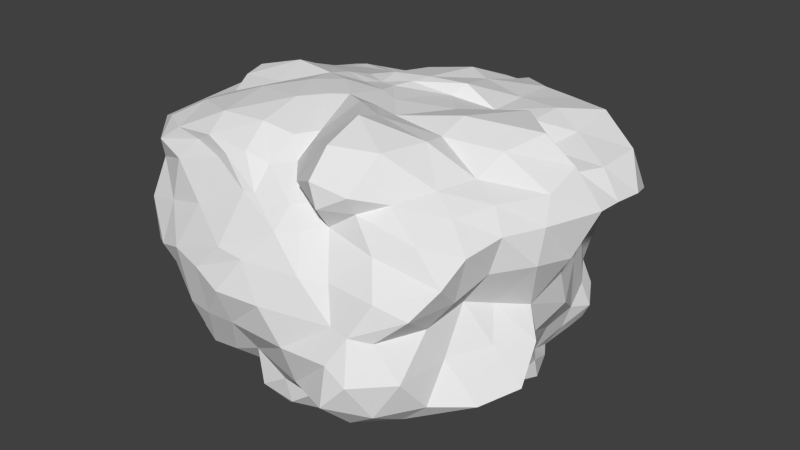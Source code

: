 # Source: Rock_1.blend  (saved by Blender 2.83.20; exported with 4.5.12 LTS)
import bpy
from mathutils import Matrix  # noqa: F401  (used for matrix-valued properties, if any)

bpy.ops.wm.read_factory_settings(use_empty=True)
scene = bpy.context.scene
scene.name = 'Scene'

# ---- collections
col_collection_1 = bpy.data.collections.new('Collection 1'); scene.collection.children.link(col_collection_1)

# ---- world
world_world = bpy.data.worlds.new('World'); scene.world = world_world
world_world.color = (0.05088, 0.05088, 0.05088)
world_world.use_sun_shadow = False
world_world.sun_shadow_jitter_overblur = 0.0
world_world.cycles.sampling_method = 'MANUAL'
world_world.cycles.sample_map_resolution = 256

# ---- meshes
me_cube_001 = bpy.data.meshes.new('Cube.001')
me_cube_001.from_pydata([(1.122, 0.8336, -0.9851), (0.8255, -1.079, -0.9311), (-1.107, -0.8106, -1.015), (-1.069, 1.146, -0.9781), (1.01, 1.105, 1.054), (0.762, -0.9564, 0.9911), (-1.099, -1.061, 1.089), (-1.159, 0.9049, 0.9731), (1.085, 0.3951, -1.04), (1.222, 0.1007, -1.124), (0.9939, -0.2015, -1.145), (0.3369, 1.141, -0.9402), (0.08038, 1.085, -1.15), (-0.5654, 1.168, -1.025), (0.9089, 1.138, -0.6103), (0.9876, 1.336, 0.003043), (1.288, 1.121, 0.4969), (0.251, -1.137, -0.9687), (-0.0281, -1.133, -1.241), (-0.3552, -1.008, -0.9451), (1.196, -1.11, -0.5784), (0.9397, -1.314, 0.02797), (1.246, -1.051, 0.4898), (-1.169, -0.3903, -1.119), (-1.102, 0.1422, -1.084), (-1.07, 0.6397, -1.106), (-1.062, -1.026, -0.4357), (-1.215, -1.227, 0.003815), (-1.352, -1.013, 0.6925), (-1.075, 1.403, -0.4275), (-1.064, 1.033, 0.01402), (-1.146, 1.213, 0.7599), (0.9624, 0.4193, 0.9406), (1.178, 0.07491, 1.307), (0.9952, -0.4008, 1.041), (0.3883, 1.244, 1.046), (-0.03675, 1.323, 1.016), (-0.5738, 0.8882, 0.9804), (0.3597, -1.245, 1.185), (-0.07377, -0.92, 1.061), (-0.3959, -1.079, 1.112), (-1.251, -0.4106, 1.139), (-1.427, 0.009316, 1.21), (-1.185, 0.588, 1.057), (1.036, 1.249, 0.6637), (-0.06006, 1.561, 0.7633), (-0.4838, 1.253, 0.794), (0.6272, 1.526, -0.06986), (0.0007275, 1.401, 0.1416), (-0.7239, 1.153, 0.07909), (0.4131, 1.379, -0.7664), (-0.3015, 1.471, -0.7172), (-0.5415, 1.368, -0.5457), (-1.196, -0.2367, -0.5202), (-1.517, 0.4526, -0.6584), (-1.231, 0.9937, -0.5277), (-1.385, -0.7613, 0.001731), (-1.417, -0.06978, 0.09222), (-1.292, 0.3458, 0.06463), (-1.573, -0.8011, 0.9441), (-1.472, 0.09703, 1.005), (-1.274, 0.8481, 0.945), (0.7088, -1.561, -0.5367), (-0.1278, -1.311, -0.5772), (-0.5648, -1.324, -0.7194), (0.6506, -1.386, 0.08606), (-0.2546, -1.53, 0.07346), (-0.7793, -1.416, 0.2016), (0.3845, -1.109, 0.7212), (0.08776, -1.301, 0.6559), (-0.6166, -1.123, 0.9926), (1.15, 0.611, -0.7249), (1.273, -0.1046, -0.6572), (1.528, -0.5506, -0.6119), (1.124, 0.649, 0.2835), (1.317, -0.1846, -0.1207), (1.094, -0.631, 0.07357), (1.599, 0.6195, 0.6524), (1.582, 0.1809, 0.6903), (1.313, -0.5413, 0.7163), (0.4925, 0.455, 1.146), (0.1885, -0.2604, 1.285), (0.2648, -0.6995, 1.49), (-0.08308, 0.424, 1.315), (-0.2168, 0.1803, 1.275), (-0.208, -0.2851, 1.372), (-0.5894, 0.3388, 1.227), (-0.723, 0.05261, 1.306), (-0.4713, -0.5347, 1.368), (0.6812, 0.47, -1.22), (-0.09631, 0.6304, -1.265), (-0.7043, 0.5399, -1.226), (0.5557, -0.02004, -1.441), (0.1711, 0.193, -1.436), (-0.5057, 0.343, -1.32), (0.4198, -0.7019, -1.355), (0.1027, -0.4408, -1.314), (-0.5816, -0.4104, -1.285), (0.8882, -0.663, -1.106), (-0.8492, 1.195, -1.051), (1.189, 1.144, 0.7903), (-0.7263, -0.9313, -0.9635), (1.03, -1.027, 0.7649), (-1.056, 0.9139, -1.051), (-1.297, -1.078, 0.9159), (-1.186, 1.084, 0.8782), (0.8995, -0.6829, 1.035), (-0.8392, 0.9244, 0.9451), (-0.7419, -1.091, 1.145), (-1.158, 0.7458, 1.012), (1.108, 0.6979, -1.012), (1.146, 0.3036, -1.064), (1.105, -0.05558, -1.15), (0.7889, 1.098, -0.9649), (0.2023, 1.113, -1.038), (-0.2676, 1.151, -1.097), (1.046, 1.053, -0.7599), (0.9276, 1.254, -0.2866), (1.122, 1.228, 0.2453), (0.5336, -1.09, -0.9182), (0.09465, -1.233, -1.081), (-0.1912, -1.115, -1.059), (1.03, -1.146, -0.7702), (1.137, -1.294, -0.271), (1.138, -1.22, 0.2628), (-1.165, -0.6315, -1.054), (-1.145, -0.175, -1.086), (-1.081, 0.3956, -1.085), (-1.125, -0.9047, -0.7051), (-1.167, -1.158, -0.2158), (-1.343, -1.155, 0.3569), (-1.186, 1.348, -0.7645), (-1.135, 1.27, -0.1782), (-1.16, 1.176, 0.42), (1.027, 0.717, 0.9971), (1.032, 0.313, 1.148), (1.052, -0.1983, 1.215), (0.6761, 1.204, 1.036), (0.1042, 1.282, 1.03), (-0.3, 1.135, 1.008), (0.5882, -1.152, 1.077), (0.1477, -1.144, 1.062), (-0.2272, -1.03, 1.028), (-1.218, -0.7122, 1.176), (-1.384, -0.1779, 1.184), (-1.326, 0.3096, 1.161), (-0.856, 1.271, 0.7545), (1.123, 1.224, 0.6145), (0.513, 1.534, 0.7917), (-0.3207, 1.451, 0.7799), (-0.8824, 1.124, 0.09582), (0.8248, 1.486, -0.03133), (0.253, 1.515, 0.08984), (-0.3501, 1.312, 0.1556), (-0.9216, 1.434, -0.4953), (0.6903, 1.275, -0.6884), (0.1297, 1.452, -0.7248), (-0.4042, 1.417, -0.624), (0.6259, 1.279, 0.8984), (-0.06498, 1.486, 0.912), (-0.5182, 1.112, 0.8945), (0.7961, 1.472, 0.3752), (-0.01184, 1.449, 0.4662), (-0.568, 1.241, 0.475), (0.553, 1.521, -0.3897), (-0.1116, 1.379, -0.2478), (-0.614, 1.281, -0.2539), (0.4104, 1.283, -0.8343), (-0.07981, 1.289, -0.9602), (-0.5914, 1.329, -0.843), (-1.252, 1.221, -0.4287), (-1.21, -0.669, -0.4573), (-1.458, 0.1182, -0.576), (-1.386, 0.7557, -0.6051), (-1.185, 0.7217, 0.07389), (-1.355, -1.027, 0.004584), (-1.452, -0.4535, 0.04321), (-1.384, 0.151, 0.0812), (-1.267, 1.053, 0.8457), (-1.498, -0.9233, 0.8165), (-1.551, -0.3686, 0.9859), (-1.431, 0.4541, 1.02), (-1.205, -0.3195, -0.7863), (-1.404, 0.3216, -0.8304), (-1.185, 0.8493, -0.8606), (-1.343, -0.5195, -0.204), (-1.565, 0.1755, -0.258), (-1.228, 0.7239, -0.2454), (-1.599, -0.7774, 0.4781), (-1.508, 0.03869, 0.5443), (-1.254, 0.6561, 0.5189), (-1.415, -0.5844, 1.071), (-1.487, 0.07142, 1.122), (-1.259, 0.7459, 0.9901), (-0.8333, -1.188, -0.5688), (0.9925, -1.383, -0.6024), (0.3631, -1.432, -0.574), (-0.3328, -1.331, -0.6756), (-1.033, -1.338, 0.08692), (0.8045, -1.406, 0.0703), (0.1158, -1.504, 0.08859), (-0.5141, -1.471, 0.1586), (-1.007, -1.155, 0.8564), (0.7788, -1.143, 0.6383), (0.2374, -1.221, 0.6796), (-0.2974, -1.2, 0.8239), (0.4969, -1.34, -0.7635), (-0.0969, -1.305, -0.9431), (-0.4633, -1.134, -0.8712), (0.7038, -1.502, -0.1755), (-0.2047, -1.455, -0.2608), (-0.6887, -1.397, -0.3133), (0.5437, -1.288, 0.3824), (-0.09649, -1.43, 0.3871), (-0.6879, -1.265, 0.5919), (0.4018, -1.234, 0.9475), (0.07926, -1.144, 0.8326), (-0.5339, -1.13, 1.058), (1.409, -0.8604, -0.64), (1.064, 0.8848, -0.661), (1.165, 0.275, -0.7259), (1.39, -0.2941, -0.6903), (1.093, -0.9918, 0.03761), (1.056, 0.9636, 0.1018), (1.214, 0.2769, 0.07413), (1.186, -0.4256, -0.02072), (1.26, -0.8312, 0.6593), (1.495, 0.8974, 0.5324), (1.584, 0.3852, 0.6769), (1.426, -0.2279, 0.6876), (1.131, 0.5368, -0.909), (1.233, 0.03988, -0.8931), (1.254, -0.3439, -0.9051), (1.111, 0.6651, -0.2498), (1.314, -0.1007, -0.444), (1.304, -0.5778, -0.2766), (1.402, 0.6514, 0.3991), (1.477, 0.01725, 0.2854), (1.257, -0.5932, 0.3828), (1.378, 0.5092, 0.8723), (1.372, 0.158, 1.036), (1.196, -0.4683, 0.9231), (0.3115, -1.031, 1.384), (0.4587, 0.8231, 1.117), (0.4049, 0.1288, 1.257), (0.2396, -0.4784, 1.387), (-0.1045, -0.673, 1.221), (-0.06213, 0.9037, 1.245), (-0.1529, 0.3072, 1.289), (-0.1625, 9.251e-05, 1.319), (-0.4515, -0.8616, 1.277), (-0.5647, 0.5769, 1.138), (-0.6881, 0.2123, 1.267), (-0.6596, -0.2143, 1.356), (0.7756, 0.5278, 1.11), (0.6493, -0.1043, 1.366), (0.6764, -0.5141, 1.314), (0.2219, 0.4766, 1.313), (-0.01791, -0.04117, 1.288), (0.0419, -0.4456, 1.445), (-0.3731, 0.3728, 1.295), (-0.4609, 0.1365, 1.258), (-0.3334, -0.3673, 1.371), (-0.8824, 0.4557, 1.15), (-1.098, 0.1062, 1.312), (-0.8953, -0.4587, 1.308), (-0.9213, 0.5914, -1.19), (0.8948, 0.4407, -1.146), (0.2901, 0.534, -1.262), (-0.3914, 0.5644, -1.232), (-0.8324, 0.23, -1.238), (1.001, 0.07322, -1.338), (0.3972, 0.1038, -1.48), (-0.1675, 0.2527, -1.385), (-0.9219, -0.4293, -1.218), (0.7175, -0.4236, -1.305), (0.2837, -0.5337, -1.393), (-0.2594, -0.4167, -1.324), (0.5074, 0.8592, -1.07), (-0.019, 0.8379, -1.214), (-0.7095, 0.8559, -1.215), (0.6314, 0.2461, -1.392), (0.0441, 0.3708, -1.335), (-0.6008, 0.4336, -1.28), (0.4917, -0.2767, -1.457), (0.109, -0.1258, -1.403), (-0.509, -0.006971, -1.338), (0.3315, -0.9245, -1.148), (0.001378, -0.8192, -1.364), (-0.4422, -0.739, -1.124), (-0.8854, -0.6464, -1.167), (-0.8016, -0.8988, 1.272), (1.08, -0.7473, 0.8896), (-0.8813, -1.071, 1.049), (-1.256, 0.875, 0.9564), (-0.7826, 1.368, -0.8066), (-0.8446, 1.14, 0.8833), (-0.9009, 1.278, 0.3575), (-0.9465, 1.324, -0.07352), (1.021, 1.187, 0.8963), (0.05517, 1.497, 0.9522), (-0.2522, 1.32, 0.9175), (1.042, 1.331, 0.3903), (0.5379, 1.408, 0.5206), (-0.2451, 1.388, 0.5129), (0.7775, 1.378, -0.3569), (0.2438, 1.406, -0.29), (-0.228, 1.419, -0.1801), (0.6102, 1.159, -0.7811), (0.01367, 1.374, -0.8354), (-0.4674, 1.346, -0.8799), (-1.167, 1.135, -0.7174), (-1.139, 1.045, -0.2268), (-1.267, 1.011, 0.548), (-1.195, -0.5374, -0.687), (-1.209, -0.03975, -0.7723), (-1.396, 0.5259, -0.8762), (-1.262, -0.8805, -0.2537), (-1.353, -0.1594, -0.2), (-1.484, 0.3742, -0.2533), (-1.402, -0.9217, 0.3688), (-1.514, -0.4455, 0.5222), (-1.451, 0.1897, 0.5286), (-1.35, -0.9251, 1.065), (-1.428, -0.1829, 1.096), (-1.38, 0.3465, 1.055), (-0.9536, -1.103, -0.8905), (-0.949, -1.306, -0.07832), (-1.034, -1.212, 0.4674), (0.7813, -1.369, -0.786), (0.09933, -1.284, -0.7886), (-0.2004, -1.18, -0.8318), (0.8821, -1.516, -0.2864), (0.3006, -1.489, -0.229), (-0.4434, -1.451, -0.2858), (0.9292, -1.307, 0.3728), (0.3642, -1.376, 0.3988), (-0.3151, -1.43, 0.4143), (0.5876, -1.08, 0.9029), (0.2184, -1.07, 0.8414), (-0.205, -1.188, 0.8364), (1.192, -0.7934, -0.8072), (1.161, -0.8945, -0.2765), (1.212, -0.8749, 0.2631), (1.178, 0.8354, -0.8322), (1.148, 0.1617, -0.9025), (1.153, -0.1344, -0.9633), (1.03, 0.8827, -0.1313), (1.288, 0.3037, -0.4167), (1.455, -0.3013, -0.3469), (1.215, 0.9238, 0.3326), (1.379, 0.4374, 0.458), (1.44, -0.3207, 0.3833), (1.388, 0.8781, 0.8877), (1.298, 0.3219, 0.8833), (1.378, -0.1283, 0.9157), (0.5856, -0.8484, 1.325), (-0.001678, -0.8535, 1.211), (-0.2057, -0.823, 1.216), (0.7805, 0.81, 1.118), (0.8429, 0.3717, 1.287), (0.6401, -0.3198, 1.265), (0.1247, 0.8391, 1.201), (0.1632, 0.3584, 1.227), (0.02536, -0.2656, 1.329), (-0.3606, 0.7403, 1.216), (-0.3709, 0.2181, 1.253), (-0.4556, -0.0583, 1.357), (-0.9079, 0.7755, 1.031), (-0.9755, 0.333, 1.188), (-1.009, -0.1737, 1.215), (-0.7675, 0.9253, -1.146), (-0.9193, 0.3266, -1.158), (-0.8751, -0.1237, -1.205), (0.9346, 0.705, -1.131), (0.3868, 0.7767, -1.19), (-0.3188, 0.9155, -1.257), (1.02, 0.303, -1.171), (0.404, 0.3213, -1.295), (-0.289, 0.4477, -1.298), (0.8211, -0.08622, -1.339), (0.3513, -0.2503, -1.49), (-0.1981, -0.1176, -1.336), (0.6271, -0.8789, -1.128), (0.1864, -0.9759, -1.312), (-0.08731, -0.7527, -1.215)], [], [(97, 290, 274), (88, 291, 250), (79, 292, 226), (70, 293, 202), (61, 294, 178), (52, 295, 154), (37, 296, 107), (49, 297, 163), (49, 298, 150), (4, 299, 137), (35, 300, 138), (36, 301, 139), (15, 302, 118), (44, 303, 148), (48, 304, 162), (14, 305, 117), (50, 306, 164), (48, 307, 153), (14, 308, 155), (11, 309, 167), (51, 310, 157), (55, 311, 184), (55, 312, 170), (61, 313, 190), (2, 314, 125), (53, 315, 182), (54, 316, 183), (26, 317, 171), (53, 318, 172), (54, 319, 173), (28, 320, 130), (59, 321, 188), (60, 322, 189), (6, 323, 104), (41, 324, 191), (60, 325, 181), (64, 326, 208), (67, 327, 211), (67, 328, 198), (1, 329, 119), (17, 330, 120), (63, 331, 207), (21, 332, 123), (65, 333, 209), (66, 334, 210), (22, 335, 124), (65, 336, 200), (69, 337, 213), (5, 338, 102), (68, 339, 204), (69, 340, 205), (73, 341, 232), (76, 342, 235), (76, 343, 222), (0, 344, 110), (8, 345, 111), (72, 346, 231), (14, 347, 219), (71, 348, 220), (75, 349, 234), (16, 350, 118), (74, 351, 224), (75, 352, 225), (4, 353, 100), (32, 354, 239), (78, 355, 229), (82, 356, 256), (82, 357, 242), (88, 358, 262), (4, 359, 134), (80, 360, 254), (81, 361, 255), (35, 362, 243), (80, 363, 244), (81, 364, 245), (37, 365, 139), (86, 366, 260), (87, 367, 261), (37, 368, 251), (43, 369, 263), (87, 370, 253), (13, 371, 99), (91, 372, 266), (97, 373, 286), (0, 374, 113), (89, 375, 278), (90, 376, 279), (9, 377, 111), (89, 378, 268), (90, 379, 269), (10, 380, 112), (92, 381, 272), (96, 382, 285), (1, 383, 98), (95, 384, 276), (96, 385, 277), (97, 289, 290), (88, 265, 291), (79, 241, 292), (70, 217, 293), (61, 193, 294), (52, 169, 295), (37, 160, 296), (49, 150, 297), (49, 166, 298), (4, 100, 299), (35, 158, 300), (36, 159, 301), (15, 151, 302), (44, 161, 303), (48, 153, 304), (14, 155, 305), (50, 156, 306), (48, 165, 307), (14, 116, 308), (11, 114, 309), (51, 168, 310), (55, 170, 311), (55, 187, 312), (61, 178, 313), (2, 128, 314), (53, 172, 315), (54, 173, 316), (26, 129, 317), (53, 185, 318), (54, 186, 319), (28, 179, 320), (59, 180, 321), (60, 181, 322), (6, 143, 323), (41, 144, 324), (60, 192, 325), (64, 194, 326), (67, 198, 327), (67, 214, 328), (1, 122, 329), (17, 206, 330), (63, 197, 331), (21, 199, 332), (65, 200, 333), (66, 201, 334), (22, 203, 335), (65, 212, 336), (69, 205, 337), (5, 140, 338), (68, 215, 339), (69, 216, 340), (73, 218, 341), (76, 222, 342), (76, 238, 343), (0, 116, 344), (8, 230, 345), (72, 221, 346), (14, 117, 347), (71, 233, 348), (75, 225, 349), (16, 227, 350), (74, 236, 351), (75, 237, 352), (4, 134, 353), (32, 135, 354), (78, 240, 355), (82, 242, 356), (82, 259, 357), (88, 250, 358), (4, 137, 359), (80, 244, 360), (81, 245, 361), (35, 138, 362), (80, 257, 363), (81, 258, 364), (37, 251, 365), (86, 252, 366), (87, 253, 367), (37, 107, 368), (43, 145, 369), (87, 264, 370), (13, 280, 371), (91, 283, 372), (97, 274, 373), (0, 110, 374), (89, 268, 375), (90, 269, 376), (9, 271, 377), (89, 281, 378), (90, 282, 379), (10, 275, 380), (92, 284, 381), (96, 277, 382), (1, 119, 383), (95, 287, 384), (96, 288, 385), (385, 121, 19), (385, 288, 121), (288, 18, 121), (384, 120, 18), (384, 287, 120), (287, 17, 120), (383, 287, 95), (383, 119, 287), (119, 17, 287), (382, 286, 94), (382, 277, 286), (277, 97, 286), (381, 276, 96), (381, 284, 276), (284, 95, 276), (380, 284, 92), (380, 275, 284), (275, 95, 284), (379, 273, 94), (379, 282, 273), (282, 93, 273), (378, 272, 93), (378, 281, 272), (281, 92, 272), (377, 281, 89), (377, 271, 281), (271, 92, 281), (376, 280, 13), (376, 269, 280), (269, 91, 280), (375, 279, 12), (375, 268, 279), (268, 90, 279), (374, 267, 89), (374, 110, 267), (110, 8, 267), (373, 126, 24), (373, 274, 126), (274, 23, 126), (372, 270, 24), (372, 283, 270), (283, 94, 270), (371, 266, 25), (371, 280, 266), (280, 91, 266), (370, 144, 41), (370, 264, 144), (264, 42, 144), (369, 264, 87), (369, 145, 264), (145, 42, 264), (368, 109, 43), (368, 107, 109), (107, 7, 109), (367, 262, 85), (367, 253, 262), (253, 88, 262), (366, 261, 84), (366, 252, 261), (252, 87, 261), (365, 260, 83), (365, 251, 260), (251, 86, 260), (364, 249, 85), (364, 258, 249), (258, 84, 249), (363, 248, 84), (363, 257, 248), (257, 83, 248), (362, 247, 83), (362, 138, 247), (138, 36, 247), (361, 256, 34), (361, 245, 256), (245, 82, 256), (360, 255, 33), (360, 244, 255), (244, 81, 255), (359, 243, 80), (359, 137, 243), (137, 35, 243), (358, 142, 39), (358, 250, 142), (250, 40, 142), (357, 246, 39), (357, 259, 246), (259, 85, 246), (356, 140, 5), (356, 242, 140), (242, 38, 140), (355, 136, 34), (355, 240, 136), (240, 33, 136), (354, 240, 78), (354, 135, 240), (135, 33, 240), (353, 239, 77), (353, 134, 239), (134, 32, 239), (352, 229, 79), (352, 237, 229), (237, 78, 229), (351, 228, 78), (351, 236, 228), (236, 77, 228), (350, 236, 74), (350, 227, 236), (227, 77, 236), (349, 235, 73), (349, 225, 235), (225, 76, 235), (348, 224, 75), (348, 233, 224), (233, 74, 224), (347, 223, 74), (347, 117, 223), (117, 15, 223), (346, 232, 10), (346, 221, 232), (221, 73, 232), (345, 220, 72), (345, 230, 220), (230, 71, 220), (344, 219, 71), (344, 116, 219), (116, 14, 219), (343, 226, 22), (343, 238, 226), (238, 79, 226), (342, 123, 20), (342, 222, 123), (222, 21, 123), (341, 122, 1), (341, 218, 122), (218, 20, 122), (340, 142, 40), (340, 216, 142), (216, 39, 142), (339, 141, 39), (339, 215, 141), (215, 38, 141), (338, 215, 68), (338, 140, 215), (140, 38, 215), (337, 214, 67), (337, 205, 214), (205, 70, 214), (336, 204, 69), (336, 212, 204), (212, 68, 204), (335, 212, 65), (335, 203, 212), (203, 68, 212), (334, 211, 64), (334, 201, 211), (201, 67, 211), (333, 210, 63), (333, 200, 210), (200, 66, 210), (332, 209, 62), (332, 199, 209), (199, 65, 209), (331, 208, 19), (331, 197, 208), (197, 64, 208), (330, 196, 63), (330, 206, 196), (206, 62, 196), (329, 195, 62), (329, 122, 195), (122, 20, 195), (328, 202, 28), (328, 214, 202), (214, 70, 202), (327, 129, 26), (327, 198, 129), (198, 27, 129), (326, 128, 2), (326, 194, 128), (194, 26, 128), (325, 145, 43), (325, 192, 145), (192, 42, 145), (324, 192, 60), (324, 144, 192), (144, 42, 192), (323, 191, 59), (323, 143, 191), (143, 41, 191), (322, 190, 58), (322, 181, 190), (181, 61, 190), (321, 189, 57), (321, 180, 189), (180, 60, 189), (320, 188, 56), (320, 179, 188), (179, 59, 188), (319, 177, 58), (319, 186, 177), (186, 57, 177), (318, 176, 57), (318, 185, 176), (185, 56, 176), (317, 175, 56), (317, 129, 175), (129, 27, 175), (316, 184, 25), (316, 173, 184), (173, 55, 184), (315, 183, 24), (315, 172, 183), (172, 54, 183), (314, 171, 53), (314, 128, 171), (128, 26, 171), (313, 133, 30), (313, 178, 133), (178, 31, 133), (312, 174, 30), (312, 187, 174), (187, 58, 174), (311, 131, 3), (311, 170, 131), (170, 29, 131), (310, 115, 13), (310, 168, 115), (168, 12, 115), (309, 168, 51), (309, 114, 168), (114, 12, 168), (308, 113, 11), (308, 116, 113), (116, 0, 113), (307, 157, 52), (307, 165, 157), (165, 51, 157), (306, 165, 48), (306, 156, 165), (156, 51, 165), (305, 164, 47), (305, 155, 164), (155, 50, 164), (304, 163, 46), (304, 153, 163), (153, 49, 163), (303, 152, 48), (303, 161, 152), (161, 47, 152), (302, 161, 44), (302, 151, 161), (151, 47, 161), (301, 149, 46), (301, 159, 149), (159, 45, 149), (300, 148, 45), (300, 158, 148), (158, 44, 148), (299, 147, 44), (299, 100, 147), (100, 16, 147), (298, 154, 29), (298, 166, 154), (166, 52, 154), (297, 133, 31), (297, 150, 133), (150, 30, 133), (296, 146, 31), (296, 160, 146), (160, 46, 146), (295, 99, 3), (295, 169, 99), (169, 13, 99), (294, 109, 7), (294, 193, 109), (193, 43, 109), (293, 108, 6), (293, 217, 108), (217, 40, 108), (292, 106, 5), (292, 241, 106), (241, 34, 106), (291, 143, 6), (291, 265, 143), (265, 41, 143), (290, 101, 2), (290, 289, 101), (289, 19, 101), (277, 289, 97), (277, 385, 289), (385, 19, 289), (276, 288, 96), (276, 384, 288), (384, 18, 288), (98, 275, 10), (98, 383, 275), (383, 95, 275), (285, 273, 93), (285, 382, 273), (382, 94, 273), (272, 285, 93), (272, 381, 285), (381, 96, 285), (112, 271, 9), (112, 380, 271), (380, 92, 271), (269, 283, 91), (269, 379, 283), (379, 94, 283), (268, 282, 90), (268, 378, 282), (378, 93, 282), (111, 267, 8), (111, 377, 267), (377, 89, 267), (279, 115, 12), (279, 376, 115), (376, 13, 115), (278, 114, 11), (278, 375, 114), (375, 12, 114), (113, 278, 11), (113, 374, 278), (374, 89, 278), (286, 270, 94), (286, 373, 270), (373, 24, 270), (266, 127, 25), (266, 372, 127), (372, 24, 127), (99, 103, 3), (99, 371, 103), (371, 25, 103), (253, 265, 88), (253, 370, 265), (370, 41, 265), (263, 252, 86), (263, 369, 252), (369, 87, 252), (251, 263, 86), (251, 368, 263), (368, 43, 263), (261, 249, 84), (261, 367, 249), (367, 85, 249), (260, 248, 83), (260, 366, 248), (366, 84, 248), (139, 247, 36), (139, 365, 247), (365, 83, 247), (245, 259, 82), (245, 364, 259), (364, 85, 259), (244, 258, 81), (244, 363, 258), (363, 84, 258), (243, 257, 80), (243, 362, 257), (362, 83, 257), (255, 136, 33), (255, 361, 136), (361, 34, 136), (254, 135, 32), (254, 360, 135), (360, 33, 135), (134, 254, 32), (134, 359, 254), (359, 80, 254), (262, 246, 85), (262, 358, 246), (358, 39, 246), (242, 141, 38), (242, 357, 141), (357, 39, 141), (256, 106, 34), (256, 356, 106), (356, 5, 106), (229, 241, 79), (229, 355, 241), (355, 34, 241), (239, 228, 77), (239, 354, 228), (354, 78, 228), (100, 227, 16), (100, 353, 227), (353, 77, 227), (225, 238, 76), (225, 352, 238), (352, 79, 238), (224, 237, 75), (224, 351, 237), (351, 78, 237), (118, 223, 15), (118, 350, 223), (350, 74, 223), (234, 221, 72), (234, 349, 221), (349, 73, 221), (220, 234, 72), (220, 348, 234), (348, 75, 234), (219, 233, 71), (219, 347, 233), (347, 74, 233), (231, 112, 9), (231, 346, 112), (346, 10, 112), (111, 231, 9), (111, 345, 231), (345, 72, 231), (110, 230, 8), (110, 344, 230), (344, 71, 230), (222, 124, 21), (222, 343, 124), (343, 22, 124), (235, 218, 73), (235, 342, 218), (342, 20, 218), (232, 98, 10), (232, 341, 98), (341, 1, 98), (205, 217, 70), (205, 340, 217), (340, 40, 217), (204, 216, 69), (204, 339, 216), (339, 39, 216), (102, 203, 22), (102, 338, 203), (338, 68, 203), (213, 201, 66), (213, 337, 201), (337, 67, 201), (200, 213, 66), (200, 336, 213), (336, 69, 213), (124, 199, 21), (124, 335, 199), (335, 65, 199), (210, 197, 63), (210, 334, 197), (334, 64, 197), (209, 196, 62), (209, 333, 196), (333, 63, 196), (123, 195, 20), (123, 332, 195), (332, 62, 195), (207, 121, 18), (207, 331, 121), (331, 19, 121), (120, 207, 18), (120, 330, 207), (330, 63, 207), (119, 206, 17), (119, 329, 206), (329, 62, 206), (198, 130, 27), (198, 328, 130), (328, 28, 130), (211, 194, 64), (211, 327, 194), (327, 26, 194), (208, 101, 19), (208, 326, 101), (326, 2, 101), (181, 193, 61), (181, 325, 193), (325, 43, 193), (191, 180, 59), (191, 324, 180), (324, 60, 180), (104, 179, 28), (104, 323, 179), (323, 59, 179), (189, 177, 57), (189, 322, 177), (322, 58, 177), (188, 176, 56), (188, 321, 176), (321, 57, 176), (130, 175, 27), (130, 320, 175), (320, 56, 175), (173, 187, 55), (173, 319, 187), (319, 58, 187), (172, 186, 54), (172, 318, 186), (318, 57, 186), (171, 185, 53), (171, 317, 185), (317, 56, 185), (183, 127, 24), (183, 316, 127), (316, 25, 127), (182, 126, 23), (182, 315, 126), (315, 24, 126), (125, 182, 23), (125, 314, 182), (314, 53, 182), (190, 174, 58), (190, 313, 174), (313, 30, 174), (170, 132, 29), (170, 312, 132), (312, 30, 132), (184, 103, 25), (184, 311, 103), (311, 3, 103), (157, 169, 52), (157, 310, 169), (310, 13, 169), (167, 156, 50), (167, 309, 156), (309, 51, 156), (155, 167, 50), (155, 308, 167), (308, 11, 167), (153, 166, 49), (153, 307, 166), (307, 52, 166), (164, 152, 47), (164, 306, 152), (306, 48, 152), (117, 151, 15), (117, 305, 151), (305, 47, 151), (162, 149, 45), (162, 304, 149), (304, 46, 149), (148, 162, 45), (148, 303, 162), (303, 48, 162), (118, 147, 16), (118, 302, 147), (302, 44, 147), (139, 160, 37), (139, 301, 160), (301, 46, 160), (138, 159, 36), (138, 300, 159), (300, 45, 159), (137, 158, 35), (137, 299, 158), (299, 44, 158), (150, 132, 30), (150, 298, 132), (298, 29, 132), (163, 146, 46), (163, 297, 146), (297, 31, 146), (107, 105, 7), (107, 296, 105), (296, 31, 105), (154, 131, 29), (154, 295, 131), (295, 3, 131), (178, 105, 31), (178, 294, 105), (294, 7, 105), (202, 104, 28), (202, 293, 104), (293, 6, 104), (226, 102, 22), (226, 292, 102), (292, 5, 102), (250, 108, 40), (250, 291, 108), (291, 6, 108), (274, 125, 23), (274, 290, 125), (290, 2, 125)])
me_cube_001.polygons.foreach_set('use_smooth', [True] * 768)
_k = set([(0, 110), (0, 113), (0, 116), (0, 344), (0, 374), (1, 98), (1, 119), (1, 122), (1, 329), (1, 341), (1, 383), (2, 101), (2, 125), (2, 128), (2, 290), (2, 314), (2, 326), (3, 99), (3, 103), (3, 131), (3, 295), (3, 311), (4, 100), (4, 134), (4, 137), (4, 299), (4, 353), (4, 359), (5, 102), (5, 106), (5, 140), (5, 292), (5, 338), (5, 356), (6, 104), (6, 108), (6, 143), (6, 291), (6, 293), (6, 323), (7, 105), (7, 107), (7, 109), (7, 294), (8, 110), (8, 111), (8, 230), (8, 267), (8, 345), (9, 111), (9, 112), (9, 231), (9, 271), (9, 377), (10, 98), (10, 112), (10, 232), (10, 275), (10, 346), (10, 380), (11, 113), (11, 114), (11, 167), (11, 278), (11, 308), (11, 309), (12, 114), (12, 115), (12, 168), (12, 279), (12, 375), (13, 99), (13, 115), (13, 169), (13, 280), (13, 310), (13, 371), (13, 376), (14, 116), (14, 117), (14, 155), (14, 219), (14, 305), (14, 308), (14, 347), (15, 117), (15, 118), (15, 151), (15, 223), (15, 302), (16, 100), (16, 118), (16, 147), (16, 227), (16, 350), (17, 119), (17, 120), (17, 206), (17, 287), (17, 330), (18, 120), (18, 121), (18, 207), (18, 288), (18, 384), (19, 101), (19, 121), (19, 208), (19, 289), (19, 331), (19, 385), (20, 122), (20, 123), (20, 195), (20, 218), (20, 342), (21, 123), (21, 124), (21, 199), (21, 222), (21, 332), (22, 102), (22, 124), (22, 203), (22, 226), (22, 335), (22, 343), (23, 125), (23, 126), (23, 182), (23, 274), (24, 126), (24, 127), (24, 183), (24, 270), (24, 315), (24, 372), (24, 373), (25, 103), (25, 127), (25, 184), (25, 266), (25, 316), (25, 371), (26, 128), (26, 129), (26, 171), (26, 194), (26, 317), (26, 327), (27, 129), (27, 130), (27, 175), (27, 198), (28, 104), (28, 130), (28, 179), (28, 202), (28, 320), (28, 328), (29, 131), (29, 132), (29, 154), (29, 170), (29, 298), (30, 132), (30, 133), (30, 150), (30, 174), (30, 312), (30, 313), (31, 105), (31, 133), (31, 146), (31, 178), (31, 296), (31, 297), (32, 134), (32, 135), (32, 239), (32, 254), (32, 354), (33, 135), (33, 136), (33, 240), (33, 255), (33, 360), (34, 106), (34, 136), (34, 241), (34, 256), (34, 355), (34, 361), (35, 137), (35, 138), (35, 158), (35, 243), (35, 300), (35, 362), (36, 138), (36, 139), (36, 159), (36, 247), (36, 301), (37, 107), (37, 139), (37, 160), (37, 251), (37, 296), (37, 365), (37, 368), (38, 140), (38, 141), (38, 215), (38, 242), (39, 141), (39, 142), (39, 216), (39, 246), (39, 339), (39, 357), (39, 358), (40, 108), (40, 142), (40, 217), (40, 250), (40, 340), (41, 143), (41, 144), (41, 191), (41, 265), (41, 324), (41, 370), (42, 144), (42, 145), (42, 192), (42, 264), (43, 109), (43, 145), (43, 193), (43, 263), (43, 325), (43, 368), (43, 369), (44, 147), (44, 148), (44, 158), (44, 161), (44, 299), (44, 302), (44, 303), (45, 148), (45, 149), (45, 159), (45, 162), (45, 300), (46, 146), (46, 149), (46, 160), (46, 163), (46, 301), (46, 304), (47, 151), (47, 152), (47, 161), (47, 164), (47, 305), (48, 152), (48, 153), (48, 162), (48, 165), (48, 303), (48, 304), (48, 306), (48, 307), (49, 150), (49, 153), (49, 163), (49, 166), (49, 297), (49, 298), (50, 155), (50, 156), (50, 164), (50, 167), (50, 306), (51, 156), (51, 157), (51, 165), (51, 168), (51, 309), (51, 310), (52, 154), (52, 157), (52, 166), (52, 169), (52, 295), (52, 307), (53, 171), (53, 172), (53, 182), (53, 185), (53, 314), (53, 315), (53, 318), (54, 172), (54, 173), (54, 183), (54, 186), (54, 316), (55, 170), (55, 173), (55, 184), (55, 187), (55, 311), (55, 312), (56, 175), (56, 176), (56, 185), (56, 188), (56, 317), (56, 320), (57, 176), (57, 177), (57, 186), (57, 189), (57, 318), (57, 321), (58, 174), (58, 177), (58, 187), (58, 190), (58, 319), (58, 322), (59, 179), (59, 180), (59, 188), (59, 191), (59, 321), (59, 323), (60, 180), (60, 181), (60, 189), (60, 192), (60, 322), (60, 324), (60, 325), (61, 178), (61, 181), (61, 190), (61, 193), (61, 294), (61, 313), (62, 195), (62, 196), (62, 206), (62, 209), (62, 329), (62, 332), (63, 196), (63, 197), (63, 207), (63, 210), (63, 330), (63, 331), (63, 333), (64, 194), (64, 197), (64, 208), (64, 211), (64, 326), (64, 334), (65, 199), (65, 200), (65, 212), (65, 333), (65, 335), (65, 336), (66, 200), (66, 201), (66, 210), (66, 213), (66, 334), (67, 198), (67, 201), (67, 211), (67, 214), (67, 327), (67, 328), (67, 337), (68, 203), (68, 204), (68, 212), (68, 215), (68, 338), (68, 339), (69, 204), (69, 205), (69, 213), (69, 216), (69, 336), (69, 337), (69, 340), (70, 202), (70, 205), (70, 214), (70, 217), (70, 293), (71, 219), (71, 220), (71, 230), (71, 233), (71, 344), (71, 348), (72, 220), (72, 221), (72, 231), (72, 234), (72, 345), (72, 346), (73, 218), (73, 221), (73, 232), (73, 235), (73, 341), (73, 349), (74, 223), (74, 224), (74, 233), (74, 236), (74, 347), (74, 350), (74, 351), (75, 224), (75, 225), (75, 234), (75, 237), (75, 348), (75, 349), (75, 352), (76, 222), (76, 225), (76, 235), (76, 238), (76, 342), (76, 343), (77, 227), (77, 228), (77, 236), (77, 239), (77, 353), (78, 228), (78, 229), (78, 237), (78, 240), (78, 351), (78, 354), (78, 355), (79, 226), (79, 229), (79, 238), (79, 241), (79, 292), (79, 352), (80, 243), (80, 244), (80, 254), (80, 257), (80, 359), (80, 360), (80, 363), (81, 244), (81, 245), (81, 255), (81, 258), (81, 361), (81, 364), (82, 242), (82, 245), (82, 256), (82, 259), (82, 356), (82, 357), (83, 247), (83, 248), (83, 257), (83, 260), (83, 362), (83, 365), (84, 248), (84, 249), (84, 258), (84, 261), (84, 363), (84, 366), (85, 246), (85, 249), (85, 259), (85, 262), (85, 364), (85, 367), (86, 251), (86, 252), (86, 260), (86, 263), (86, 366), (87, 252), (87, 253), (87, 261), (87, 264), (87, 367), (87, 369), (87, 370), (88, 250), (88, 253), (88, 262), (88, 265), (88, 291), (88, 358), (89, 267), (89, 268), (89, 278), (89, 281), (89, 374), (89, 375), (89, 377), (89, 378), (90, 268), (90, 269), (90, 279), (90, 282), (90, 376), (90, 379), (91, 266), (91, 269), (91, 280), (91, 283), (91, 372), (92, 271), (92, 272), (92, 281), (92, 284), (92, 380), (92, 381), (93, 272), (93, 273), (93, 282), (93, 285), (93, 378), (94, 270), (94, 273), (94, 283), (94, 286), (94, 379), (94, 382), (95, 275), (95, 276), (95, 284), (95, 287), (95, 383), (95, 384), (96, 276), (96, 277), (96, 285), (96, 288), (96, 381), (96, 382), (96, 385), (97, 274), (97, 277), (97, 286), (97, 289), (97, 290), (97, 373), (98, 232), (98, 275), (98, 341), (98, 383), (99, 103), (99, 169), (99, 295), (99, 371), (100, 147), (100, 227), (100, 299), (100, 353), (101, 208), (101, 289), (101, 290), (101, 326), (102, 203), (102, 226), (102, 292), (102, 338), (103, 184), (103, 311), (103, 371), (104, 179), (104, 202), (104, 293), (104, 323), (105, 107), (105, 178), (105, 294), (105, 296), (106, 241), (106, 256), (106, 292), (106, 356), (107, 109), (107, 296), (107, 368), (108, 217), (108, 250), (108, 291), (108, 293), (109, 193), (109, 294), (109, 368), (110, 230), (110, 267), (110, 344), (110, 374), (111, 231), (111, 267), (111, 345), (111, 377), (112, 231), (112, 271), (112, 346), (112, 380), (113, 116), (113, 278), (113, 308), (113, 374), (114, 168), (114, 278), (114, 309), (114, 375), (115, 168), (115, 279), (115, 310), (115, 376), (116, 219), (116, 308), (116, 344), (117, 151), (117, 223), (117, 305), (117, 347), (118, 147), (118, 223), (118, 302), (118, 350), (119, 206), (119, 287), (119, 329), (119, 383), (120, 207), (120, 287), (120, 330), (120, 384), (121, 207), (121, 288), (121, 331), (121, 385), (122, 195), (122, 218), (122, 329), (122, 341), (123, 195), (123, 222), (123, 332), (123, 342), (124, 199), (124, 222), (124, 335), (124, 343), (125, 182), (125, 274), (125, 290), (125, 314), (126, 182), (126, 274), (126, 315), (126, 373), (127, 183), (127, 266), (127, 316), (127, 372), (128, 171), (128, 194), (128, 314), (128, 326), (129, 175), (129, 198), (129, 317), (129, 327), (130, 175), (130, 198), (130, 320), (130, 328), (131, 154), (131, 170), (131, 295), (131, 311), (132, 150), (132, 170), (132, 298), (132, 312), (133, 150), (133, 178), (133, 297), (133, 313), (134, 239), (134, 254), (134, 353), (134, 359), (135, 240), (135, 254), (135, 354), (135, 360), (136, 240), (136, 255), (136, 355), (136, 361), (137, 158), (137, 243), (137, 299), (137, 359), (138, 159), (138, 247), (138, 300), (138, 362), (139, 160), (139, 247), (139, 301), (139, 365), (140, 215), (140, 242), (140, 338), (140, 356), (141, 215), (141, 242), (141, 339), (141, 357), (142, 216), (142, 250), (142, 340), (142, 358), (143, 191), (143, 265), (143, 291), (143, 323), (144, 192), (144, 264), (144, 324), (144, 370), (145, 192), (145, 264), (145, 325), (145, 369), (146, 160), (146, 163), (146, 296), (146, 297), (147, 299), (147, 302), (148, 158), (148, 162), (148, 300), (148, 303), (149, 159), (149, 162), (149, 301), (149, 304), (150, 297), (150, 298), (151, 161), (151, 302), (151, 305), (152, 161), (152, 164), (152, 303), (152, 306), (153, 163), (153, 166), (153, 304), (153, 307), (154, 166), (154, 295), (154, 298), (155, 164), (155, 167), (155, 305), (155, 308), (156, 165), (156, 167), (156, 306), (156, 309), (157, 165), (157, 169), (157, 307), (157, 310), (158, 299), (158, 300), (159, 300), (159, 301), (160, 296), (160, 301), (161, 302), (161, 303), (162, 303), (162, 304), (163, 297), (163, 304), (164, 305), (164, 306), (165, 306), (165, 307), (166, 298), (166, 307), (167, 308), (167, 309), (168, 309), (168, 310), (169, 295), (169, 310), (170, 311), (170, 312), (171, 185), (171, 314), (171, 317), (172, 183), (172, 186), (172, 315), (172, 318), (173, 184), (173, 187), (173, 316), (173, 319), (174, 187), (174, 190), (174, 312), (174, 313), (175, 317), (175, 320), (176, 185), (176, 188), (176, 318), (176, 321), (177, 186), (177, 189), (177, 319), (177, 322), (178, 294), (178, 313), (179, 188), (179, 320), (179, 323), (180, 189), (180, 191), (180, 321), (180, 324), (181, 190), (181, 193), (181, 322), (181, 325), (182, 314), (182, 315), (183, 315), (183, 316), (184, 311), (184, 316), (185, 317), (185, 318), (186, 318), (186, 319), (187, 312), (187, 319), (188, 320), (188, 321), (189, 321), (189, 322), (190, 313), (190, 322), (191, 323), (191, 324), (192, 324), (192, 325), (193, 294), (193, 325), (194, 211), (194, 326), (194, 327), (195, 329), (195, 332), (196, 206), (196, 209), (196, 330), (196, 333), (197, 208), (197, 210), (197, 331), (197, 334), (198, 327), (198, 328), (199, 209), (199, 332), (199, 335), (200, 210), (200, 213), (200, 333), (200, 336), (201, 211), (201, 213), (201, 334), (201, 337), (202, 214), (202, 293), (202, 328), (203, 212), (203, 335), (203, 338), (204, 212), (204, 216), (204, 336), (204, 339), (205, 214), (205, 217), (205, 337), (205, 340), (206, 329), (206, 330), (207, 330), (207, 331), (208, 326), (208, 331), (209, 332), (209, 333), (210, 333), (210, 334), (211, 327), (211, 334), (212, 335), (212, 336), (213, 336), (213, 337), (214, 328), (214, 337), (215, 338), (215, 339), (216, 339), (216, 340), (217, 293), (217, 340), (218, 235), (218, 341), (218, 342), (219, 233), (219, 344), (219, 347), (220, 230), (220, 234), (220, 345), (220, 348), (221, 232), (221, 234), (221, 346), (221, 349), (222, 342), (222, 343), (223, 347), (223, 350), (224, 233), (224, 237), (224, 348), (224, 351), (225, 235), (225, 238), (225, 349), (225, 352), (226, 238), (226, 292), (226, 343), (227, 236), (227, 350), (227, 353), (228, 236), (228, 239), (228, 351), (228, 354), (229, 237), (229, 241), (229, 352), (229, 355), (230, 344), (230, 345), (231, 345), (231, 346), (232, 341), (232, 346), (233, 347), (233, 348), (234, 348), (234, 349), (235, 342), (235, 349), (236, 350), (236, 351), (237, 351), (237, 352), (238, 343), (238, 352), (239, 353), (239, 354), (240, 354), (240, 355), (241, 292), (241, 355), (242, 356), (242, 357), (243, 257), (243, 359), (243, 362), (244, 255), (244, 258), (244, 360), (244, 363), (245, 256), (245, 259), (245, 361), (245, 364), (246, 259), (246, 262), (246, 357), (246, 358), (247, 362), (247, 365), (248, 257), (248, 260), (248, 363), (248, 366), (249, 258), (249, 261), (249, 364), (249, 367), (250, 291), (250, 358), (251, 260), (251, 263), (251, 365), (251, 368), (252, 261), (252, 263), (252, 366), (252, 369), (253, 262), (253, 265), (253, 367), (253, 370), (254, 359), (254, 360), (255, 360), (255, 361), (256, 356), (256, 361), (257, 362), (257, 363), (258, 363), (258, 364), (259, 364), (260, 365), (260, 366), (261, 366), (261, 367), (262, 358), (262, 367), (263, 368), (263, 369), (264, 369), (264, 370), (265, 291), (265, 370), (266, 280), (266, 371), (266, 372), (267, 374), (267, 377), (268, 279), (268, 282), (268, 375), (269, 280), (269, 283), (269, 376), (269, 379), (270, 283), (270, 286), (270, 372), (270, 373), (271, 281), (271, 377), (271, 380), (272, 281), (272, 285), (272, 378), (272, 381), (273, 282), (273, 285), (273, 379), (274, 290), (274, 373), (275, 284), (275, 380), (275, 383), (276, 284), (276, 288), (276, 381), (276, 384), (277, 286), (277, 289), (277, 382), (277, 385), (278, 374), (278, 375), (279, 375), (279, 376), (280, 371), (280, 376), (281, 377), (281, 378), (282, 378), (282, 379), (283, 372), (283, 379), (284, 380), (284, 381), (285, 381), (285, 382), (286, 373), (286, 382), (287, 383), (287, 384), (288, 384), (288, 385), (289, 290), (289, 385)])
me_cube_001.attributes.new('sharp_edge', 'BOOLEAN', 'EDGE').data.foreach_set('value', [ (min(e.vertices), max(e.vertices)) in _k for e in me_cube_001.edges])
me_cube_001.use_remesh_preserve_volume = False
me_cube_001.use_remesh_preserve_attributes = False
me_cube_001.use_mirror_vertex_groups = False
me_cube_001.update()
me_cube_001.normals_split_custom_set([tuple(v) for v in zip(*[iter([-0.1714, -0.2537, -0.952, -0.1714, -0.2537, -0.952, -0.1714, -0.2537, -0.952, 0.01596, -0.269, 0.963, 0.01596, -0.269, 0.963, 0.01596, -0.269, 0.963, 0.7131, -0.2598, 0.6511, 0.7131, -0.2598, 0.6511, 0.7131, -0.2598, 0.6511, -0.08081, -0.8942, 0.4403, -0.08081, -0.8942, 0.4403, -0.08081, -0.8942, 0.4403, -0.786, 0.288, 0.5471, -0.786, 0.288, 0.5471, -0.786, 0.288, 0.5471, 0.1518, 0.9782, -0.1414, 0.1518, 0.9782, -0.1414, 0.1518, 0.9782, -0.1414, -0.09004, 0.2729, 0.9578, -0.09004, 0.2729, 0.9578, -0.09004, 0.2729, 0.9578, 0.2048, 0.9357, -0.2872, 0.2048, 0.9357, -0.2872, 0.2048, 0.9357, -0.2872, -0.0388, 0.6378, 0.7692, -0.0388, 0.6378, 0.7692, -0.0388, 0.6378, 0.7692, 0.2281, 0.8579, 0.4604, 0.2281, 0.8579, 0.4604, 0.2281, 0.8579, 0.4604, -0.006367, 0.3398, 0.9405, -0.006367, 0.3398, 0.9405, -0.006367, 0.3398, 0.9405, -0.3685, 0.4839, 0.7937, -0.3685, 0.4839, 0.7937, -0.3685, 0.4839, 0.7937, 0.7202, 0.6877, -0.09199, 0.7202, 0.6877, -0.09199, 0.7202, 0.6877, -0.09199, 0.3764, 0.8534, -0.3607, 0.3764, 0.8534, -0.3607, 0.3764, 0.8534, -0.3607, -0.2817, 0.9474, -0.1521, -0.2817, 0.9474, -0.1521, -0.2817, 0.9474, -0.1521, 0.6853, 0.6724, -0.2799, 0.6853, 0.6724, -0.2799, 0.6853, 0.6724, -0.2799, -0.3949, 0.8984, -0.1922, -0.3949, 0.8984, -0.1922, -0.3949, 0.8984, -0.1922, -0.2327, 0.9474, 0.2198, -0.2327, 0.9474, 0.2198, -0.2327, 0.9474, 0.2198, 0.4877, 0.3135, -0.8148, 0.4877, 0.3135, -0.8148, 0.4877, 0.3135, -0.8148, 0.1289, 0.5499, -0.8252, 0.1289, 0.5499, -0.8252, 0.1289, 0.5499, -0.8252, -0.5348, 0.8389, -0.1015, -0.5348, 0.8389, -0.1015, -0.5348, 0.8389, -0.1015, -0.9656, 0.1621, -0.2034, -0.9656, 0.1621, -0.2034, -0.9656, 0.1621, -0.2034, -0.9201, -0.2252, 0.3204, -0.9201, -0.2252, 0.3204, -0.9201, -0.2252, 0.3204, -0.999, -0.03409, -0.03009, -0.999, -0.03409, -0.03009, -0.999, -0.03409, -0.03009, -0.9517, -0.307, 0.0008671, -0.9517, -0.307, 0.0008671, -0.9517, -0.307, 0.0008671, -0.9991, -0.01865, 0.03929, -0.9991, -0.01865, 0.03929, -0.9991, -0.01865, 0.03929, -0.8596, -0.07915, -0.5049, -0.8596, -0.07915, -0.5049, -0.8596, -0.07915, -0.5049, -0.7566, -0.3485, -0.5532, -0.7566, -0.3485, -0.5532, -0.7566, -0.3485, -0.5532, -0.7649, -0.6015, -0.2305, -0.7649, -0.6015, -0.2305, -0.7649, -0.6015, -0.2305, -0.9176, 0.3698, 0.1459, -0.9176, 0.3697, 0.1459, -0.9174, 0.3702, 0.146, -0.9652, -0.2488, 0.08052, -0.9652, -0.2488, 0.08052, -0.9652, -0.2488, 0.08052, -0.9688, 0.2385, 0.06707, -0.9688, 0.2385, 0.06707, -0.9688, 0.2385, 0.06707, -0.9339, 0.3563, 0.02754, -0.9339, 0.3563, 0.02754, -0.9339, 0.3563, 0.02754, -0.432, -0.7013, 0.5671, -0.432, -0.7013, 0.5671, -0.432, -0.7013, 0.5671, -0.3204, -0.06922, 0.9448, -0.3204, -0.06922, 0.9448, -0.3204, -0.06922, 0.9448, -0.5335, 0.02628, 0.8454, -0.5335, 0.02628, 0.8454, -0.5335, 0.02628, 0.8454, -0.008478, -0.6222, -0.7828, -0.008478, -0.6222, -0.7828, -0.008478, -0.6222, -0.7828, -0.4118, -0.9049, -0.1073, -0.4118, -0.9049, -0.1073, -0.4118, -0.9049, -0.1073, -0.3999, -0.8707, 0.2864, -0.3999, -0.8707, 0.2864, -0.3999, -0.8707, 0.2864, -0.02305, -0.4449, -0.8953, -0.02305, -0.4449, -0.8953, -0.02305, -0.4449, -0.8953, 0.592, -0.7924, -0.1472, 0.592, -0.7924, -0.1472, 0.592, -0.7924, -0.1472, -0.801, -0.5938, -0.07636, -0.801, -0.5938, -0.07636, -0.801, -0.5938, -0.07636, 0.6032, -0.7171, 0.3492, 0.6032, -0.7171, 0.3492, 0.6032, -0.7171, 0.3492, -0.08079, -0.9175, 0.3894, -0.08057, -0.9175, 0.3895, -0.08068, -0.9175, 0.3895, 0.006474, -0.9757, -0.219, 0.006474, -0.9757, -0.219, 0.006474, -0.9757, -0.219, 0.5086, -0.7885, 0.3459, 0.5086, -0.7885, 0.3459, 0.5086, -0.7885, 0.3459, 0.2106, -0.9519, 0.2227, 0.2106, -0.9519, 0.2227, 0.2106, -0.9519, 0.2227, 0.05129, -0.9137, 0.4031, 0.05129, -0.9137, 0.4031, 0.05129, -0.9137, 0.4031, 0.2694, -0.7812, 0.5632, 0.2694, -0.7812, 0.5632, 0.2694, -0.7812, 0.5632, 0.3241, -0.673, 0.6649, 0.3241, -0.673, 0.6649, 0.3241, -0.673, 0.6649, 0.03059, -0.8242, 0.5655, 0.03059, -0.8242, 0.5655, 0.03059, -0.8242, 0.5655, 0.6153, -0.2482, -0.7482, 0.6153, -0.2482, -0.7482, 0.6153, -0.2482, -0.7482, 0.8209, -0.3686, 0.4361, 0.8209, -0.3686, 0.4361, 0.8209, -0.3686, 0.4361, 0.8731, 0.04656, -0.4853, 0.8731, 0.04656, -0.4853, 0.8731, 0.04656, -0.4853, 0.9398, -0.03469, -0.34, 0.9398, -0.03469, -0.34, 0.9398, -0.03469, -0.34, 0.8165, 0.4384, 0.3758, 0.8165, 0.4384, 0.3758, 0.8165, 0.4384, 0.3758, 0.9023, -0.2819, -0.3262, 0.9023, -0.2819, -0.3262, 0.9023, -0.2819, -0.3262, 0.8566, 0.513, 0.05637, 0.8566, 0.513, 0.05637, 0.8566, 0.513, 0.05637, 0.9267, 0.04413, -0.3731, 0.9267, 0.04413, -0.3731, 0.9267, 0.04413, -0.3731, 0.7733, 0.6151, 0.1538, 0.7733, 0.6151, 0.1538, 0.7733, 0.6151, 0.1538, 0.8513, 0.1131, -0.5123, 0.8513, 0.1131, -0.5123, 0.8513, 0.1131, -0.5123, 0.7288, 0.4606, -0.5066, 0.7288, 0.4606, -0.5066, 0.7288, 0.4606, -0.5066, 0.7635, -0.5519, -0.3355, 0.7635, -0.5519, -0.3355, 0.7635, -0.5519, -0.3355, 0.5972, 0.6283, 0.4986, 0.5972, 0.6283, 0.4986, 0.5972, 0.6283, 0.4986, 0.1649, -0.01303, 0.9862, 0.1649, -0.01303, 0.9862, 0.1649, -0.01303, 0.9862, 0.8802, -0.3371, 0.3342, 0.8802, -0.3371, 0.3342, 0.8802, -0.3371, 0.3342, 0.4239, -0.08572, 0.9016, 0.4239, -0.08572, 0.9016, 0.4239, -0.08572, 0.9016, -0.5913, -0.3203, 0.7401, -0.5913, -0.3203, 0.7401, -0.5913, -0.3203, 0.7401, 0.2751, -0.2396, 0.9311, 0.2751, -0.2396, 0.9311, 0.2751, -0.2396, 0.9311, 0.4024, -0.1146, 0.9083, 0.4024, -0.1146, 0.9083, 0.4024, -0.1146, 0.9083, -0.1001, 0.7269, 0.6794, -0.1001, 0.7269, 0.6794, -0.1001, 0.7269, 0.6794, -0.01633, -0.4229, 0.906, -0.01633, -0.4229, 0.906, -0.01633, -0.4229, 0.906, 0.2488, 0.2007, 0.9475, 0.2488, 0.2007, 0.9475, 0.2488, 0.2007, 0.9475, 0.1504, 0.2827, 0.9473, 0.1504, 0.2827, 0.9473, 0.1504, 0.2827, 0.9473, 0.2163, 0.454, 0.8644, 0.2163, 0.454, 0.8644, 0.2163, 0.454, 0.8644, -0.4924, 0.463, 0.7369, -0.4924, 0.463, 0.7369, -0.4924, 0.463, 0.7369, -0.2518, -0.2604, 0.9321, -0.2518, -0.2604, 0.9321, -0.2518, -0.2604, 0.9321, 0.0192, 0.453, 0.8913, 0.0192, 0.453, 0.8913, 0.0192, 0.453, 0.8913, -0.01795, 0.4502, 0.8927, -0.01795, 0.4502, 0.8927, -0.01795, 0.4502, 0.8927, -0.1185, 0.3741, 0.9198, -0.1185, 0.3741, 0.9198, -0.1185, 0.3741, 0.9198, -0.3638, 0.08682, 0.9274, -0.3638, 0.08682, 0.9274, -0.3638, 0.08682, 0.9274, 0.1206, 0.3601, -0.9251, 0.1206, 0.3601, -0.9251, 0.1206, 0.3601, -0.9251, -0.1919, -0.1188, -0.9742, -0.1919, -0.1188, -0.9742, -0.1919, -0.1188, -0.9742, -0.3222, -0.0669, -0.9443, -0.3222, -0.0669, -0.9443, -0.3222, -0.0669, -0.9443, 0.32, 0.4673, -0.8242, 0.32, 0.4673, -0.8242, 0.32, 0.4673, -0.8242, 0.4284, 0.4857, -0.762, 0.4284, 0.4857, -0.762, 0.4284, 0.4857, -0.762, 0.1849, 0.1714, -0.9677, 0.1849, 0.1714, -0.9677, 0.1849, 0.1714, -0.9677, 0.5829, 0.424, -0.6932, 0.5829, 0.424, -0.6932, 0.5829, 0.424, -0.6932, 0.1392, 0.2272, -0.9638, 0.1383, 0.2267, -0.9641, 0.1389, 0.227, -0.9639, -0.1835, 0.3574, -0.9158, -0.1835, 0.3574, -0.9158, -0.1835, 0.3574, -0.9158, 0.5317, -0.4323, -0.7283, 0.5317, -0.4323, -0.7283, 0.5317, -0.4323, -0.7283, 0.2388, -0.003987, -0.9711, 0.2388, -0.003987, -0.9711, 0.2388, -0.003987, -0.9711, -0.2132, -0.2617, -0.9413, -0.2132, -0.2617, -0.9413, -0.2132, -0.2617, -0.9413, 0.4059, -0.4047, -0.8194, 0.4059, -0.4047, -0.8194, 0.4059, -0.4047, -0.8194, 0.03652, -0.187, -0.9817, 0.03652, -0.187, -0.9817, 0.03652, -0.187, -0.9817, 0.005466, -0.3072, -0.9516, 0.005466, -0.3072, -0.9516, 0.005466, -0.3072, -0.9516, -0.005573, -0.4402, -0.8979, -0.005573, -0.4402, -0.8979, -0.005573, -0.4402, -0.8979, -0.1594, -0.1146, 0.9805, -0.1594, -0.1146, 0.9805, -0.1594, -0.1146, 0.9805, 0.743, -0.3746, 0.5546, 0.743, -0.3746, 0.5546, 0.743, -0.3746, 0.5546, -0.1688, -0.9798, 0.1077, -0.1688, -0.9798, 0.1077, -0.1688, -0.9798, 0.1077, -0.7196, 0.1933, 0.667, -0.7196, 0.1933, 0.667, -0.7196, 0.1933, 0.667, 0.167, 0.9736, -0.1554, 0.167, 0.9736, -0.1554, 0.167, 0.9736, -0.1554, -0.001692, 0.3586, 0.9335, -0.001692, 0.3586, 0.9335, -0.001692, 0.3586, 0.9335, -0.2107, 0.8359, -0.5069, -0.2107, 0.8359, -0.5069, -0.2107, 0.8359, -0.5069, 0.3424, 0.8341, 0.4324, 0.3424, 0.8341, 0.4324, 0.3424, 0.8341, 0.4324, 0.468, 0.7711, 0.4316, 0.468, 0.7711, 0.4316, 0.468, 0.7711, 0.4316, 0.3185, 0.6676, 0.673, 0.3185, 0.6676, 0.673, 0.3185, 0.6676, 0.673, -0.3753, 0.4517, 0.8094, -0.3753, 0.4517, 0.8094, -0.3753, 0.4517, 0.8094, 0.6834, 0.7249, -0.08624, 0.6834, 0.7249, -0.08624, 0.6834, 0.7249, -0.08624, 0.1054, 0.8264, 0.5531, 0.1054, 0.8264, 0.5531, 0.1054, 0.8264, 0.5531, -0.2497, 0.9595, -0.1305, -0.2497, 0.9595, -0.1305, -0.2497, 0.9595, -0.1305, 0.5849, 0.7188, -0.3758, 0.5849, 0.7188, -0.3758, 0.5849, 0.7188, -0.3758, 0.2545, 0.9665, 0.0345, 0.2545, 0.9665, 0.0345, 0.2545, 0.9665, 0.0345, 0.2603, 0.9567, -0.1301, 0.2603, 0.9567, -0.1301, 0.2603, 0.9567, -0.1301, 0.2401, 0.9208, -0.3072, 0.2401, 0.9208, -0.3072, 0.2401, 0.9208, -0.3072, 0.3109, 0.7135, -0.6279, 0.3109, 0.7135, -0.6279, 0.3109, 0.7135, -0.6279, -0.008721, 0.7962, -0.6049, -0.008721, 0.7962, -0.6049, -0.008721, 0.7962, -0.6049, -0.9557, 0.03846, -0.2919, -0.9557, 0.03846, -0.2919, -0.9557, 0.03846, -0.2919, -0.9377, 0.2459, 0.2455, -0.9377, 0.2459, 0.2455, -0.9377, 0.2459, 0.2455, -0.9996, 0.02741, -0.004875, -0.9996, 0.02741, -0.004875, -0.9996, 0.02741, -0.004875, -0.9773, -0.1802, -0.1116, -0.9773, -0.1802, -0.1116, -0.9773, -0.1802, -0.1116, -0.6985, -0.5817, -0.4168, -0.6985, -0.5817, -0.4168, -0.6985, -0.5817, -0.4168, -0.845, 0.4224, -0.3281, -0.845, 0.4224, -0.3281, -0.845, 0.4224, -0.3281, -0.7556, -0.3349, -0.563, -0.7556, -0.3349, -0.563, -0.7556, -0.3349, -0.563, -0.8993, -0.01984, -0.437, -0.8993, -0.01984, -0.437, -0.8993, -0.01984, -0.437, -0.9176, 0.3698, 0.1459, -0.9177, 0.3695, 0.1459, -0.9176, 0.3697, 0.1459, -0.5964, -0.7921, -0.1299, -0.5964, -0.7921, -0.1299, -0.5964, -0.7921, -0.1299, -0.9944, 0.05759, -0.08893, -0.9944, 0.05759, -0.08893, -0.9944, 0.05759, -0.08893, -0.9932, 0.1141, -0.02222, -0.9932, 0.1141, -0.02222, -0.9932, 0.1141, -0.02222, -0.2565, -0.3161, 0.9134, -0.2565, -0.3161, 0.9134, -0.2565, -0.3161, 0.9134, -0.757, -0.51, 0.4085, -0.757, -0.51, 0.4085, -0.757, -0.51, 0.4085, -0.9344, 0.3531, -0.0474, -0.9344, 0.3531, -0.0474, -0.9344, 0.3531, -0.0474, -0.4741, -0.8787, -0.05525, -0.4741, -0.8787, -0.05525, -0.4741, -0.8787, -0.05525, -0.172, -0.9475, -0.2695, -0.172, -0.9475, -0.2695, -0.172, -0.9475, -0.2695, -0.2786, -0.8716, 0.4033, -0.2786, -0.8716, 0.4033, -0.2786, -0.8716, 0.4033, 0.4546, -0.4533, -0.7667, 0.4546, -0.4533, -0.7667, 0.4546, -0.4533, -0.7667, -0.06422, -0.7464, -0.6624, -0.06422, -0.7464, -0.6624, -0.06422, -0.7464, -0.6624, 0.3199, -0.8028, -0.5032, 0.3199, -0.8028, -0.5032, 0.3199, -0.8028, -0.5032, 0.5999, -0.719, 0.351, 0.5999, -0.719, 0.351, 0.5999, -0.719, 0.351, 0.2147, -0.9734, 0.0798, 0.2147, -0.9734, 0.0798, 0.2147, -0.9734, 0.0798, -0.2471, -0.9654, -0.08348, -0.2471, -0.9654, -0.08348, -0.2471, -0.9654, -0.08348, 0.3375, -0.7042, 0.6247, 0.3375, -0.7042, 0.6247, 0.3375, -0.7042, 0.6247, 0.4305, -0.7992, 0.4193, 0.4305, -0.7992, 0.4193, 0.4305, -0.7992, 0.4193, -0.01459, -0.8714, 0.4904, -0.01459, -0.8714, 0.4904, -0.01459, -0.8714, 0.4904, 0.6474, -0.7043, -0.2912, 0.6474, -0.7043, -0.2912, 0.6474, -0.7043, -0.2912, -0.4713, -0.7878, -0.3966, -0.4713, -0.7878, -0.3966, -0.4713, -0.7878, -0.3966, 0.1245, -0.7375, 0.6637, 0.1245, -0.7375, 0.6637, 0.1245, -0.7375, 0.6637, 0.5756, -0.1484, -0.8041, 0.5756, -0.1484, -0.8041, 0.5756, -0.1484, -0.8041, 0.9783, -0.02258, 0.2061, 0.9783, -0.02258, 0.2061, 0.9783, -0.02258, 0.2061, 0.8798, 0.06065, -0.4714, 0.8798, 0.06065, -0.4714, 0.8798, 0.06065, -0.4714, 0.773, 0.566, -0.2865, 0.773, 0.566, -0.2865, 0.773, 0.566, -0.2865, 0.9309, 0.03417, -0.3636, 0.9309, 0.03417, -0.3636, 0.9309, 0.03417, -0.3636, 0.7666, 0.5368, -0.3525, 0.7666, 0.5368, -0.3525, 0.7666, 0.5368, -0.3525, 0.9681, 0.2129, -0.1319, 0.9681, 0.2129, -0.1319, 0.9681, 0.2129, -0.1319, 0.902, 0.4311, 0.02398, 0.902, 0.4311, 0.02398, 0.902, 0.4311, 0.02398, 0.7927, -0.1881, 0.5799, 0.7927, -0.1881, 0.5799, 0.7927, -0.1881, 0.5799, 0.5574, 0.4005, -0.7273, 0.5574, 0.4005, -0.7273, 0.5574, 0.4005, -0.7273, 0.371, -0.2823, -0.8847, 0.371, -0.2823, -0.8847, 0.371, -0.2823, -0.8847, 0.9418, -0.1856, -0.2801, 0.9418, -0.1856, -0.2801, 0.9418, -0.1856, -0.2801, 0.3376, -0.1212, 0.9335, 0.3376, -0.1212, 0.9335, 0.3376, -0.1212, 0.9335, 0.316, 0.8831, 0.3469, 0.316, 0.8831, 0.3469, 0.316, 0.8831, 0.3469, 0.8444, -0.1928, 0.4997, 0.8444, -0.1928, 0.4997, 0.8444, -0.1928, 0.4997, 0.3537, -0.2397, 0.9041, 0.3537, -0.2397, 0.9041, 0.3537, -0.2397, 0.9041, -0.565, -0.3654, 0.7398, -0.5648, -0.3655, 0.7399, -0.5647, -0.3655, 0.74, 0.2696, -0.2448, 0.9313, 0.2696, -0.2448, 0.9313, 0.2696, -0.2448, 0.9313, 0.008109, 0.2068, 0.9784, 0.008109, 0.2068, 0.9784, 0.008109, 0.2068, 0.9784, -0.2675, 0.3747, 0.8877, -0.2675, 0.3747, 0.8877, -0.2675, 0.3747, 0.8877, 0.0965, 0.4393, 0.8931, 0.0965, 0.4393, 0.8931, 0.0965, 0.4393, 0.8931, -0.003321, 0.3594, 0.9332, -0.003321, 0.3594, 0.9332, -0.003321, 0.3594, 0.9332, 0.3564, -0.6597, 0.6616, 0.3564, -0.6597, 0.6616, 0.3564, -0.6597, 0.6616, 0.2454, 0.2159, 0.9451, 0.2454, 0.2159, 0.9451, 0.2454, 0.2159, 0.9451, -0.5696, 0.3571, 0.7403, -0.5696, 0.3571, 0.7403, -0.5696, 0.3571, 0.7403, 0.03804, 0.2707, 0.9619, 0.03804, 0.2707, 0.9619, 0.03804, 0.2707, 0.9619, -0.1216, 0.1542, 0.9805, -0.1216, 0.1542, 0.9805, -0.1216, 0.1542, 0.9805, -0.0441, 0.5121, 0.8578, -0.0441, 0.5121, 0.8578, -0.0441, 0.5121, 0.8578, -0.09681, 0.3899, 0.9158, -0.09681, 0.3899, 0.9158, -0.09681, 0.3899, 0.9158, -0.03323, -0.3357, 0.9414, -0.03323, -0.3357, 0.9414, -0.03323, -0.3357, 0.9414, -0.2359, 0.5835, -0.7771, -0.2359, 0.5835, -0.7771, -0.2359, 0.5835, -0.7771, -0.3847, 0.09342, -0.9183, -0.3847, 0.09342, -0.9183, -0.3847, 0.09342, -0.9183, -0.1946, 0.07315, -0.9782, -0.1946, 0.07315, -0.9782, -0.1946, 0.07315, -0.9782, 0.5669, 0.09937, -0.8178, 0.5669, 0.09937, -0.8178, 0.5669, 0.09937, -0.8178, 0.1393, 0.2279, -0.9637, 0.1393, 0.2279, -0.9637, 0.1393, 0.2279, -0.9637, -0.101, -0.05095, -0.9936, -0.101, -0.05095, -0.9936, -0.101, -0.05095, -0.9936, 0.595, 0.4409, -0.672, 0.595, 0.4409, -0.672, 0.595, 0.4409, -0.672, -0.1227, 0.62, -0.775, -0.1227, 0.62, -0.775, -0.1227, 0.62, -0.775, -0.05521, 0.232, -0.9712, -0.05521, 0.232, -0.9712, -0.05521, 0.232, -0.9712, 0.6355, -0.269, -0.7237, 0.6355, -0.269, -0.7237, 0.6355, -0.269, -0.7237, 0.2301, 0.004263, -0.9732, 0.2301, 0.004263, -0.9732, 0.2301, 0.004263, -0.9732, 0.02422, -0.0446, -0.9987, 0.02422, -0.0446, -0.9987, 0.02422, -0.0446, -0.9987, -0.005215, -0.7043, -0.7098, -0.005215, -0.7043, -0.7098, -0.005215, -0.7043, -0.7098, 0.6683, -0.6317, -0.3928, 0.6683, -0.6317, -0.3928, 0.6683, -0.6317, -0.3928, -0.7651, 0.2812, -0.5792, -0.7651, 0.2812, -0.5792, -0.7651, 0.2812, -0.5792, -0.6284, -0.1478, -0.7637, -0.6284, -0.1478, -0.7637, -0.6284, -0.1478, -0.7637, -0.8552, 0.02304, -0.5178, -0.8552, 0.02304, -0.5178, -0.8552, 0.02304, -0.5178, -0.7406, -0.1842, -0.6462, -0.7406, -0.1842, -0.6462, -0.7406, -0.1842, -0.6462, 0.2916, -0.6954, -0.6568, 0.2916, -0.6954, -0.6568, 0.2916, -0.6954, -0.6568, 0.6787, -0.6102, -0.4086, 0.6787, -0.6102, -0.4086, 0.6787, -0.6102, -0.4086, 0.6738, -0.6087, -0.4189, 0.6738, -0.6087, -0.4189, 0.6738, -0.6087, -0.4189, 0.1545, -0.7062, -0.691, 0.1545, -0.7062, -0.691, 0.1545, -0.7062, -0.691, 0.1565, -0.7308, -0.6644, 0.1565, -0.7308, -0.6644, 0.1565, -0.7308, -0.6644, 0.2369, -0.6772, -0.6966, 0.2369, -0.6772, -0.6966, 0.2369, -0.6772, -0.6966, 0.02399, 0.05132, -0.9984, 0.02399, 0.05132, -0.9984, 0.02399, 0.05132, -0.9984, -0.007807, -0.03805, -0.9992, -0.007807, -0.03805, -0.9992, -0.007807, -0.03805, -0.9992, -0.1237, -0.1082, -0.9864, -0.1237, -0.1082, -0.9864, -0.1237, -0.1082, -0.9864, -0.4682, -0.1863, -0.8638, -0.4682, -0.1863, -0.8638, -0.4682, -0.1863, -0.8638, 0.1509, -0.3542, -0.9229, 0.1509, -0.3542, -0.9229, 0.1509, -0.3542, -0.9229, -0.01858, -0.2297, -0.9731, -0.01858, -0.2297, -0.9731, -0.01858, -0.2297, -0.9731, 0.3516, -0.02841, -0.9357, 0.3516, -0.02841, -0.9357, 0.3516, -0.02841, -0.9357, 0.4409, -0.224, -0.8692, 0.4409, -0.224, -0.8692, 0.4409, -0.224, -0.8692, 0.4071, -0.2771, -0.8703, 0.4071, -0.2771, -0.8703, 0.4071, -0.2771, -0.8703, -0.08103, 0.3619, -0.9287, -0.08103, 0.3619, -0.9287, -0.08103, 0.3619, -0.9287, -0.0102, 0.4005, -0.9162, -0.0102, 0.4005, -0.9162, -0.0102, 0.4005, -0.9162, -0.05342, 0.4644, -0.884, -0.05342, 0.4644, -0.884, -0.05342, 0.4644, -0.884, 0.1058, 0.6423, -0.7591, 0.1058, 0.6423, -0.7591, 0.1058, 0.6423, -0.7591, -0.106, 0.6461, -0.7559, -0.106, 0.6461, -0.7559, -0.106, 0.6461, -0.7559, 0.3056, 0.08878, -0.948, 0.3056, 0.08878, -0.948, 0.3056, 0.08878, -0.948, 0.3667, 0.5123, -0.7766, 0.3667, 0.5123, -0.7766, 0.3667, 0.5123, -0.7766, 0.359, 0.5307, -0.7678, 0.359, 0.5307, -0.7678, 0.359, 0.5307, -0.7678, 0.198, 0.1239, -0.9723, 0.198, 0.1239, -0.9723, 0.198, 0.1239, -0.9723, -0.1733, 0.5703, -0.8029, -0.1733, 0.5703, -0.8029, -0.1733, 0.5703, -0.8029, -0.0988, -0.05142, -0.9938, -0.0988, -0.05142, -0.9938, -0.0988, -0.05142, -0.9938, -0.02144, 0.03328, -0.9992, -0.02144, 0.03328, -0.9992, -0.02144, 0.03328, -0.9992, 0.08885, 0.2167, -0.9722, 0.08885, 0.2167, -0.9722, 0.08885, 0.2167, -0.9722, 0.09293, 0.2467, -0.9646, 0.09293, 0.2467, -0.9646, 0.09293, 0.2467, -0.9646, 0.06343, 0.2181, -0.9739, 0.06343, 0.2181, -0.9739, 0.06343, 0.2181, -0.9739, 0.3293, 0.004128, -0.9442, 0.3293, 0.004128, -0.9442, 0.3293, 0.004128, -0.9442, 0.5655, -0.03825, -0.8238, 0.5655, -0.03825, -0.8238, 0.5655, -0.03825, -0.8238, 0.4945, 0.04369, -0.8681, 0.4945, 0.04369, -0.8681, 0.4945, 0.04369, -0.8681, -0.4107, 0.06186, -0.9097, -0.4107, 0.06186, -0.9097, -0.4107, 0.06186, -0.9097, -0.4159, 0.1037, -0.9035, -0.4159, 0.1037, -0.9035, -0.4159, 0.1037, -0.9035, -0.3438, 0.1769, -0.9222, -0.3438, 0.1769, -0.9222, -0.3438, 0.1769, -0.9222, -0.5345, 0.2032, -0.8204, -0.5345, 0.2032, -0.8204, -0.5345, 0.2032, -0.8204, -0.4313, 0.3163, -0.8449, -0.4313, 0.3163, -0.8449, -0.4313, 0.3163, -0.8449, -0.2804, 0.1224, -0.9521, -0.2804, 0.1224, -0.9521, -0.2804, 0.1224, -0.9521, -0.394, 0.2959, -0.8702, -0.394, 0.2959, -0.8702, -0.394, 0.2959, -0.8702, -0.5243, 0.344, -0.779, -0.5243, 0.344, -0.779, -0.5243, 0.344, -0.779, -0.1585, 0.03065, -0.9869, -0.1585, 0.03065, -0.9869, -0.1585, 0.03065, -0.9869, -0.07919, -0.231, 0.9697, -0.07919, -0.231, 0.9697, -0.07919, -0.231, 0.9697, -0.07499, -0.3468, 0.9349, -0.07499, -0.3468, 0.9349, -0.07499, -0.3468, 0.9349, -0.2389, -0.1894, 0.9524, -0.2389, -0.1894, 0.9524, -0.2389, -0.1894, 0.9524, 0.07788, 0.4458, 0.8917, 0.07788, 0.4458, 0.8917, 0.07788, 0.4458, 0.8917, -0.1002, 0.5185, 0.8492, -0.1002, 0.5185, 0.8492, -0.1002, 0.5185, 0.8492, -0.3556, 0.2662, 0.8959, -0.3556, 0.2662, 0.8959, -0.3556, 0.2662, 0.8959, -0.1058, 0.2916, 0.9507, -0.1058, 0.2916, 0.9507, -0.1058, 0.2916, 0.9507, -0.1261, 0.5365, 0.8344, -0.1261, 0.5365, 0.8344, -0.1261, 0.5365, 0.8344, 0.0704, 0.2361, 0.9692, 0.0704, 0.2361, 0.9692, 0.0704, 0.2361, 0.9692, -0.03342, 0.03241, 0.9989, -0.03342, 0.03241, 0.9989, -0.03342, 0.03241, 0.9989, -0.0297, 0.03388, 0.999, -0.0297, 0.03388, 0.999, -0.0297, 0.03388, 0.999, -0.0376, 0.01703, 0.9991, -0.0376, 0.01703, 0.9991, -0.0376, 0.01703, 0.9991, -0.1006, 0.1735, 0.9797, -0.1006, 0.1735, 0.9797, -0.1006, 0.1735, 0.9797, 0.04436, 0.0148, 0.9989, 0.04436, 0.0148, 0.9989, 0.04436, 0.0148, 0.9989, 0.11, 0.2149, 0.9704, 0.11, 0.2149, 0.9704, 0.11, 0.2149, 0.9704, -0.1051, 0.2132, 0.9713, -0.1051, 0.2132, 0.9713, -0.1051, 0.2132, 0.9713, -0.4862, 0.2001, 0.8506, -0.4862, 0.2001, 0.8506, -0.4862, 0.2001, 0.8506, -0.3305, 0.3624, 0.8714, -0.3305, 0.3624, 0.8714, -0.3305, 0.3624, 0.8714, 0.1697, 0.1532, 0.9735, 0.1697, 0.1532, 0.9735, 0.1697, 0.1532, 0.9735, 0.2637, 0.2184, 0.9396, 0.2637, 0.2184, 0.9396, 0.2637, 0.2184, 0.9396, 0.2828, 0.309, 0.9081, 0.2828, 0.309, 0.9081, 0.2828, 0.309, 0.9081, 0.2218, -0.2167, 0.9507, 0.2218, -0.2167, 0.9507, 0.2218, -0.2167, 0.9507, 0.2464, -0.6481, 0.7206, 0.2464, -0.6481, 0.7206, 0.2464, -0.6481, 0.7206, 0.04902, -0.2466, 0.9679, 0.04902, -0.2466, 0.9679, 0.04902, -0.2466, 0.9679, 0.2696, 0.1277, 0.9545, 0.2696, 0.1277, 0.9545, 0.2696, 0.1277, 0.9545, 0.3288, 0.3528, 0.876, 0.3288, 0.3528, 0.876, 0.3288, 0.3528, 0.876, 0.04831, 0.477, 0.8776, 0.04831, 0.477, 0.8776, 0.04831, 0.477, 0.8776, 0.5574, 0.2993, 0.7744, 0.5574, 0.2993, 0.7744, 0.5574, 0.2993, 0.7744, 0.1788, 0.2717, 0.9456, 0.1788, 0.2717, 0.9456, 0.1788, 0.2717, 0.9456, 0.1816, 0.4341, 0.8824, 0.1816, 0.4341, 0.8824, 0.1816, 0.4341, 0.8824, 0.06282, 0.1395, 0.9882, 0.06282, 0.1395, 0.9882, 0.06282, 0.1395, 0.9882, -0.1964, 0.2387, 0.951, -0.1964, 0.2387, 0.951, -0.1964, 0.2387, 0.951, -0.2349, 0.1986, 0.9515, -0.2349, 0.1986, 0.9515, -0.2349, 0.1986, 0.9515, -0.001309, 0.07884, 0.9969, -0.001309, 0.07884, 0.9969, -0.001309, 0.07884, 0.9969, 0.003946, 0.2057, 0.9786, 0.003946, 0.2057, 0.9786, 0.003946, 0.2057, 0.9786, 0.05943, 0.1749, 0.9828, 0.05943, 0.1749, 0.9828, 0.05943, 0.1749, 0.9828, 0.3187, -0.6559, 0.6842, 0.3187, -0.6559, 0.6842, 0.3187, -0.6559, 0.6842, 0.2767, -0.6624, 0.6962, 0.2767, -0.6624, 0.6962, 0.2767, -0.6624, 0.6962, 0.5013, -0.4376, 0.7465, 0.5013, -0.4376, 0.7465, 0.5013, -0.4376, 0.7465, -0.716, -0.4402, 0.5418, -0.716, -0.4402, 0.5418, -0.716, -0.4402, 0.5418, -0.5647, -0.3655, 0.74, -0.5648, -0.3655, 0.7399, -0.5643, -0.3657, 0.7401, -0.4952, -0.4266, 0.7568, -0.4952, -0.4266, 0.7568, -0.4952, -0.4266, 0.7568, 0.737, -0.4245, 0.526, 0.737, -0.4245, 0.526, 0.737, -0.4245, 0.526, 0.5055, -0.544, 0.6697, 0.5055, -0.544, 0.6697, 0.5055, -0.544, 0.6697, 0.5282, -0.5118, 0.6775, 0.5282, -0.5118, 0.6775, 0.5282, -0.5118, 0.6775, 0.6029, -0.611, 0.5131, 0.6029, -0.611, 0.5131, 0.6029, -0.611, 0.5131, 0.6822, -0.2714, 0.6789, 0.6822, -0.2714, 0.6789, 0.6822, -0.2714, 0.6789, 0.7723, -0.4903, 0.4038, 0.7723, -0.4903, 0.4038, 0.7723, -0.4903, 0.4038, 0.6149, 0.6689, 0.4176, 0.6149, 0.6689, 0.4176, 0.6149, 0.6689, 0.4176, 0.49, 0.7032, 0.5153, 0.49, 0.7032, 0.5153, 0.49, 0.7032, 0.5153, 0.4891, 0.6715, 0.5567, 0.4891, 0.6715, 0.5567, 0.4891, 0.6715, 0.5567, 0.7168, -0.0477, 0.6957, 0.7168, -0.0477, 0.6957, 0.7168, -0.0477, 0.6957, 0.3096, -0.04761, 0.9497, 0.3096, -0.04761, 0.9497, 0.3096, -0.04761, 0.9497, 0.2052, -0.2254, 0.9524, 0.2052, -0.2254, 0.9524, 0.2052, -0.2254, 0.9524, 0.9355, -0.3244, 0.1399, 0.9355, -0.3244, 0.1399, 0.9355, -0.3244, 0.1399, 0.9934, -0.08962, 0.07091, 0.9934, -0.08962, 0.07091, 0.9934, -0.08962, 0.07091, 0.9303, -0.3534, -0.09784, 0.9303, -0.3534, -0.09784, 0.9303, -0.3534, -0.09784, 0.7236, -0.05059, -0.6883, 0.7236, -0.05059, -0.6883, 0.7236, -0.05059, -0.6883, 0.6736, -0.2609, -0.6916, 0.6736, -0.2609, -0.6916, 0.6736, -0.2609, -0.6916, 0.7763, -0.1155, -0.6197, 0.7763, -0.1155, -0.6197, 0.7763, -0.1155, -0.6197, 0.384, 0.03725, -0.9226, 0.384, 0.03725, -0.9226, 0.384, 0.03725, -0.9226, 0.5816, 0.2054, -0.7871, 0.5816, 0.2054, -0.7871, 0.5816, 0.2054, -0.7871, 0.7902, 0.03123, -0.612, 0.7902, 0.03123, -0.612, 0.7902, 0.03123, -0.612, 0.8023, -0.3081, 0.5113, 0.8023, -0.3081, 0.5113, 0.8023, -0.3081, 0.5113, 0.7902, -0.295, 0.5372, 0.7902, -0.295, 0.5372, 0.7902, -0.295, 0.5372, 0.857, -0.1625, 0.489, 0.857, -0.1625, 0.489, 0.857, -0.1625, 0.489, 0.9759, 0.1518, 0.1569, 0.9759, 0.1518, 0.1569, 0.9759, 0.1518, 0.1569, 0.9135, 0.3741, 0.1596, 0.9135, 0.3741, 0.1596, 0.9135, 0.3741, 0.1596, 0.97, 0.2426, -0.01594, 0.97, 0.2426, -0.01594, 0.97, 0.2426, -0.01594, 0.9806, 0.1252, -0.1509, 0.9806, 0.1252, -0.1509, 0.9806, 0.1252, -0.1509, 0.9654, 0.1948, -0.1733, 0.9654, 0.1948, -0.1733, 0.9654, 0.1948, -0.1733, 0.9657, 0.1153, -0.2328, 0.9657, 0.1153, -0.2328, 0.9657, 0.1153, -0.2328, 0.7133, 0.1565, -0.6831, 0.7133, 0.1565, -0.6831, 0.7133, 0.1565, -0.6831, 0.7972, 0.2321, -0.5573, 0.7972, 0.2321, -0.5573, 0.7972, 0.2321, -0.5573, 0.7903, 0.2533, -0.5579, 0.7903, 0.2533, -0.5579, 0.7903, 0.2533, -0.5579, 0.9449, 0.2243, -0.2386, 0.9449, 0.2243, -0.2386, 0.9449, 0.2243, -0.2386, 0.9912, 0.04087, -0.1257, 0.9912, 0.04087, -0.1257, 0.9912, 0.04087, -0.1257, 0.9919, 0.04643, -0.1179, 0.9919, 0.04643, -0.1179, 0.9919, 0.04643, -0.1179, 0.8427, 0.1426, 0.5192, 0.8427, 0.1426, 0.5192, 0.8427, 0.1426, 0.5192, 0.8229, 0.353, 0.4453, 0.8229, 0.353, 0.4453, 0.8229, 0.353, 0.4453, 0.781, 0.3786, 0.4967, 0.781, 0.3786, 0.4967, 0.781, 0.3786, 0.4967, 0.9918, 0.0311, -0.1237, 0.9918, 0.0311, -0.1237, 0.9918, 0.0311, -0.1237, 0.988, -0.1112, -0.1075, 0.988, -0.1112, -0.1075, 0.988, -0.1112, -0.1075, 0.978, -0.1523, -0.1427, 0.978, -0.1523, -0.1427, 0.978, -0.1523, -0.1427, 0.9865, -0.05769, 0.1532, 0.9865, -0.05769, 0.1532, 0.9865, -0.05769, 0.1532, 0.979, -0.05665, 0.1957, 0.979, -0.05665, 0.1957, 0.979, -0.05665, 0.1957, 0.7817, -0.3863, 0.4897, 0.7817, -0.3863, 0.4897, 0.7817, -0.3863, 0.4897, 0.5182, -0.3216, -0.7925, 0.5182, -0.3216, -0.7925, 0.5182, -0.3216, -0.7925, 0.5152, -0.3205, -0.7949, 0.5152, -0.3205, -0.7949, 0.5152, -0.3205, -0.7949, 0.6339, -0.6462, -0.425, 0.6339, -0.6462, -0.425, 0.6339, -0.6462, -0.425, 0.4846, -0.6449, 0.591, 0.4846, -0.6449, 0.591, 0.4846, -0.6449, 0.591, 0.1272, -0.7563, 0.6418, 0.1272, -0.7563, 0.6418, 0.1272, -0.7563, 0.6418, 0.2605, -0.5974, 0.7585, 0.2605, -0.5974, 0.7585, 0.2605, -0.5974, 0.7585, -0.6451, -0.6382, -0.4203, -0.6451, -0.6382, -0.4203, -0.6451, -0.6382, -0.4203, -0.4616, -0.7862, -0.4108, -0.4616, -0.7862, -0.4108, -0.4616, -0.7862, -0.4108, -0.3735, -0.9211, -0.1095, -0.3735, -0.9211, -0.1095, -0.3735, -0.9211, -0.1095, 0.5043, -0.74, -0.4452, 0.5043, -0.74, -0.4452, 0.5043, -0.74, -0.4452, 0.5576, -0.7673, -0.3167, 0.5576, -0.7673, -0.3167, 0.5576, -0.7673, -0.3167, 0.3875, -0.9215, 0.02555, 0.3875, -0.9215, 0.02555, 0.3875, -0.9215, 0.02555, -0.2084, -0.8944, 0.3957, -0.2084, -0.8944, 0.3957, -0.2084, -0.8944, 0.3957, -0.1482, -0.8594, 0.4894, -0.1482, -0.8594, 0.4894, -0.1482, -0.8594, 0.4894, -0.04723, -0.9387, 0.3415, -0.04723, -0.9387, 0.3415, -0.04723, -0.9387, 0.3415, 0.3182, -0.7619, 0.5641, 0.3182, -0.7619, 0.5641, 0.3182, -0.7619, 0.5641, 0.4022, -0.7126, 0.5748, 0.4022, -0.7126, 0.5748, 0.4022, -0.7126, 0.5748, 0.3915, -0.725, 0.5666, 0.3915, -0.725, 0.5666, 0.3915, -0.725, 0.5666, -0.03819, -0.9529, 0.301, -0.03819, -0.9529, 0.301, -0.03819, -0.9529, 0.301, -0.0284, -0.8583, 0.5124, -0.0284, -0.8583, 0.5124, -0.0284, -0.8583, 0.5124, 0.02461, -0.8793, 0.4756, 0.02461, -0.8793, 0.4756, 0.02461, -0.8793, 0.4756, -0.1847, -0.9561, -0.2276, -0.1847, -0.9561, -0.2276, -0.1847, -0.9561, -0.2276, -0.2058, -0.9755, -0.07737, -0.2058, -0.9755, -0.07737, -0.2058, -0.9755, -0.07737, -0.2122, -0.9744, -0.07482, -0.2122, -0.9744, -0.07482, -0.2122, -0.9744, -0.07482, -0.03522, -0.9063, -0.4211, -0.03522, -0.9063, -0.4211, -0.03522, -0.9063, -0.4211, -0.06253, -0.9946, -0.08252, -0.06253, -0.9946, -0.08252, -0.06253, -0.9946, -0.08252, 0.07746, -0.975, -0.2082, 0.07746, -0.975, -0.2082, 0.07746, -0.975, -0.2082, 0.02383, -0.9864, 0.1624, 0.02383, -0.9864, 0.1624, 0.02383, -0.9864, 0.1624, 0.1225, -0.9411, 0.3152, 0.1225, -0.9411, 0.3152, 0.1225, -0.9411, 0.3152, -0.08097, -0.9175, 0.3894, -0.08079, -0.9175, 0.3894, -0.08068, -0.9175, 0.3895, 0.03576, -0.5271, -0.8491, 0.03576, -0.5271, -0.8491, 0.03576, -0.5271, -0.8491, -0.01825, -0.7118, -0.7021, -0.01825, -0.7118, -0.7021, -0.01825, -0.7118, -0.7021, 0.1211, -0.6591, -0.7422, 0.1211, -0.6591, -0.7422, 0.1211, -0.6591, -0.7422, -0.2231, -0.9077, -0.3553, -0.2231, -0.9077, -0.3553, -0.2231, -0.9077, -0.3553, -0.0924, -0.8678, -0.4883, -0.0924, -0.8678, -0.4883, -0.0924, -0.8678, -0.4883, -0.2365, -0.7972, -0.5555, -0.2365, -0.7972, -0.5555, -0.2365, -0.7972, -0.5555, 0.3762, -0.7836, -0.4944, 0.3762, -0.7836, -0.4944, 0.3762, -0.7836, -0.4944, 0.5288, -0.5443, -0.6513, 0.5288, -0.5443, -0.6513, 0.5288, -0.5443, -0.6513, 0.707, -0.4794, -0.5199, 0.707, -0.4794, -0.5199, 0.707, -0.4794, -0.5199, -0.4401, -0.8835, 0.1606, -0.4401, -0.8835, 0.1606, -0.4401, -0.8835, 0.1606, -0.2043, -0.9663, 0.1568, -0.2043, -0.9663, 0.1568, -0.2043, -0.9663, 0.1568, -0.04245, -0.9392, 0.3408, -0.04245, -0.9392, 0.3408, -0.04245, -0.9392, 0.3408, -0.1849, -0.8013, -0.569, -0.1849, -0.8013, -0.569, -0.1849, -0.8013, -0.569, -0.3645, -0.8627, -0.3504, -0.3645, -0.8627, -0.3504, -0.3645, -0.8627, -0.3504, -0.3623, -0.8632, -0.3516, -0.3623, -0.8632, -0.3516, -0.3623, -0.8632, -0.3516, -0.8279, -0.5214, -0.2067, -0.8279, -0.5214, -0.2067, -0.8279, -0.5214, -0.2067, -0.7147, -0.6945, 0.0835, -0.7147, -0.6945, 0.0835, -0.7147, -0.6945, 0.0835, -0.639, -0.7463, -0.1865, -0.639, -0.7463, -0.1865, -0.639, -0.7463, -0.1865, -0.6647, 0.5317, 0.5249, -0.6647, 0.5317, 0.5249, -0.6647, 0.5317, 0.5249, -0.7418, 0.4179, 0.5245, -0.7418, 0.4179, 0.5245, -0.7418, 0.4179, 0.5245, -0.6507, 0.3305, 0.6836, -0.6507, 0.3305, 0.6836, -0.6507, 0.3305, 0.6836, -0.9628, -0.2071, -0.1733, -0.9628, -0.2071, -0.1733, -0.9628, -0.2071, -0.1733, -0.8604, -0.248, 0.4452, -0.8604, -0.248, 0.4452, -0.8604, -0.248, 0.4452, -0.8708, -0.2591, 0.4178, -0.8708, -0.2591, 0.4178, -0.8708, -0.2591, 0.4178, -0.5225, -0.114, 0.845, -0.5225, -0.114, 0.845, -0.5225, -0.114, 0.845, -0.5243, -0.1144, 0.8438, -0.5243, -0.1144, 0.8438, -0.5243, -0.1144, 0.8438, -0.4385, 0.06114, 0.8967, -0.4385, 0.06114, 0.8967, -0.4385, 0.06114, 0.8967, -0.9074, 0.3783, -0.183, -0.9074, 0.3783, -0.183, -0.9074, 0.3783, -0.183, -0.9097, 0.3796, -0.1685, -0.9097, 0.3796, -0.1685, -0.9097, 0.3796, -0.1685, -0.9232, 0.333, -0.1921, -0.9232, 0.333, -0.1921, -0.9232, 0.333, -0.1921, -0.9793, 0.02231, -0.2014, -0.9793, 0.02231, -0.2014, -0.9793, 0.02231, -0.2014, -0.9965, 0.0171, -0.08238, -0.9965, 0.0171, -0.08238, -0.9965, 0.0171, -0.08238, -0.9846, 0.1655, 0.05565, -0.9846, 0.1655, 0.05565, -0.9846, 0.1655, 0.05565, -0.6699, -0.6685, -0.3232, -0.6699, -0.6685, -0.3232, -0.6699, -0.6685, -0.3232, -0.6344, -0.7606, -0.1378, -0.6344, -0.7606, -0.1378, -0.6344, -0.7606, -0.1378, -0.8425, -0.5382, 0.02042, -0.8425, -0.5382, 0.02042, -0.8425, -0.5382, 0.02042, -0.7658, 0.4045, 0.4999, -0.7658, 0.4045, 0.4999, -0.7658, 0.4045, 0.4999, -0.8245, 0.3241, 0.4638, -0.8245, 0.3241, 0.4638, -0.8245, 0.3241, 0.4638, -0.8669, 0.1541, 0.4741, -0.8669, 0.1541, 0.4741, -0.8669, 0.1541, 0.4741, -0.9616, 0.1178, -0.2477, -0.9616, 0.1178, -0.2477, -0.9616, 0.1178, -0.2477, -0.9174, -0.02078, -0.3973, -0.9174, -0.02078, -0.3973, -0.9174, -0.02078, -0.3973, -0.9194, -0.1495, -0.3638, -0.9194, -0.1495, -0.3638, -0.9194, -0.1495, -0.3638, -0.914, -0.1074, -0.3912, -0.914, -0.1074, -0.3912, -0.914, -0.1074, -0.3912, -0.8055, -0.3413, -0.4844, -0.8055, -0.3413, -0.4844, -0.8055, -0.3413, -0.4844, -0.7719, -0.538, -0.3387, -0.7719, -0.538, -0.3387, -0.7719, -0.538, -0.3387, -0.6154, 0.433, -0.6586, -0.6154, 0.433, -0.6586, -0.6154, 0.433, -0.6586, -0.7559, 0.5124, -0.4076, -0.7559, 0.5124, -0.4076, -0.7559, 0.5124, -0.4076, -0.7256, 0.5892, -0.3556, -0.7256, 0.5892, -0.3556, -0.7256, 0.5892, -0.3556, -0.7149, -0.4691, -0.5185, -0.7149, -0.4691, -0.5185, -0.7149, -0.4691, -0.5185, -0.7112, -0.4681, -0.5245, -0.7112, -0.4681, -0.5245, -0.7112, -0.4681, -0.5245, -0.8856, -0.2531, -0.3895, -0.8856, -0.2531, -0.3895, -0.8856, -0.2531, -0.3895, -0.9983, 0.02638, -0.05277, -0.9983, 0.02638, -0.05277, -0.9983, 0.02638, -0.05277, -0.9701, -0.1761, -0.1669, -0.9701, -0.1761, -0.1669, -0.9701, -0.1761, -0.1669, -0.9232, -0.3817, 0.04478, -0.9232, -0.3817, 0.04478, -0.9232, -0.3817, 0.04478, -0.8877, 0.3274, -0.3237, -0.8877, 0.3274, -0.3237, -0.8877, 0.3274, -0.3237, -0.8604, 0.5044, -0.07277, -0.8604, 0.5044, -0.07277, -0.8604, 0.5044, -0.07277, -0.8035, 0.5944, -0.03251, -0.8035, 0.5944, -0.03251, -0.8035, 0.5944, -0.03251, -0.872, 0.3949, 0.2893, -0.872, 0.3949, 0.2893, -0.872, 0.3949, 0.2893, -0.9575, 0.2581, 0.129, -0.9575, 0.2581, 0.129, -0.9575, 0.2581, 0.129, -0.955, 0.2673, 0.1288, -0.955, 0.2673, 0.1288, -0.955, 0.2673, 0.1288, -0.9209, -0.1603, -0.3552, -0.9209, -0.1603, -0.3552, -0.9209, -0.1603, -0.3552, -0.9607, -0.1384, -0.2405, -0.9607, -0.1384, -0.2405, -0.9607, -0.1384, -0.2405, -0.7108, 0.6926, 0.1224, -0.7108, 0.6926, 0.1224, -0.7108, 0.6926, 0.1224, -0.1385, 0.6709, -0.7285, -0.1385, 0.6709, -0.7285, -0.1385, 0.6709, -0.7285, -0.03518, 0.7282, -0.6845, -0.03518, 0.7282, -0.6845, -0.03518, 0.7282, -0.6845, 0.02114, 0.69, -0.7235, 0.02114, 0.69, -0.7235, 0.02114, 0.69, -0.7235, 0.03321, 0.814, -0.5799, 0.03321, 0.814, -0.5799, 0.03321, 0.814, -0.5799, 0.252, 0.7012, -0.6669, 0.252, 0.7012, -0.6669, 0.252, 0.7012, -0.6669, 0.3262, 0.7687, -0.5502, 0.3262, 0.7687, -0.5502, 0.3262, 0.7687, -0.5502, 0.07902, 0.966, -0.2462, 0.07902, 0.966, -0.2462, 0.07902, 0.966, -0.2462, 0.2406, 0.9665, -0.08931, 0.2406, 0.9665, -0.08931, 0.2406, 0.9665, -0.08931, 0.5195, 0.6944, -0.4979, 0.5195, 0.6944, -0.4979, 0.5195, 0.6944, -0.4979, -0.2791, 0.9545, 0.105, -0.2791, 0.9545, 0.105, -0.2791, 0.9545, 0.105, 0.27, 0.9562, -0.113, 0.27, 0.9562, -0.113, 0.27, 0.9562, -0.113, -0.2375, 0.9304, 0.2791, -0.2375, 0.9304, 0.2791, -0.2375, 0.9304, 0.2791, -0.08209, 0.9961, -0.03359, -0.08209, 0.9961, -0.03359, -0.08209, 0.9961, -0.03359, -0.06338, 0.9907, 0.1204, -0.06338, 0.9907, 0.1204, -0.06338, 0.9907, 0.1204, 0.04617, 0.9835, 0.1747, 0.04617, 0.9835, 0.1747, 0.04617, 0.9835, 0.1747, 0.5476, 0.8248, -0.1406, 0.5476, 0.8248, -0.1406, 0.5476, 0.8248, -0.1406, 0.5375, 0.7554, -0.3747, 0.5375, 0.7554, -0.3747, 0.5375, 0.7554, -0.3747, 0.4214, 0.7856, -0.4529, 0.4214, 0.7856, -0.4529, 0.4214, 0.7856, -0.4529, -0.4198, 0.9045, 0.07511, -0.4198, 0.9045, 0.07511, -0.4198, 0.9045, 0.07511, -0.4053, 0.9112, -0.07449, -0.4053, 0.9112, -0.07449, -0.4053, 0.9112, -0.07449, -0.3798, 0.9235, -0.05437, -0.3798, 0.9235, -0.05437, -0.3798, 0.9235, -0.05437, -0.303, 0.8585, 0.4138, -0.303, 0.8585, 0.4138, -0.303, 0.8585, 0.4138, -0.07618, 0.9547, 0.2876, -0.07618, 0.9547, 0.2876, -0.07618, 0.9547, 0.2876, 0.01837, 0.9934, 0.1135, 0.01837, 0.9934, 0.1135, 0.01837, 0.9934, 0.1135, 0.4683, 0.8432, 0.2641, 0.4683, 0.8432, 0.2641, 0.4683, 0.8432, 0.2641, 0.4942, 0.867, 0.06366, 0.4942, 0.867, 0.06366, 0.4942, 0.867, 0.06366, 0.1919, 0.9803, 0.04604, 0.1919, 0.9803, 0.04604, 0.1919, 0.9803, 0.04604, -0.517, 0.4764, 0.7112, -0.517, 0.4764, 0.7112, -0.517, 0.4764, 0.7112, -0.4448, 0.5275, 0.7239, -0.4448, 0.5275, 0.7239, -0.4448, 0.5275, 0.7239, -0.3295, 0.847, 0.4173, -0.3295, 0.847, 0.4173, -0.3295, 0.847, 0.4173, 0.03069, 0.9529, 0.3018, 0.03069, 0.9529, 0.3018, 0.03069, 0.9529, 0.3018, 0.259, 0.4695, 0.8441, 0.259, 0.4695, 0.8441, 0.259, 0.4695, 0.8441, 0.4559, 0.5091, 0.7301, 0.4559, 0.5091, 0.7301, 0.4559, 0.5091, 0.7301, 0.3933, 0.882, 0.2596, 0.3933, 0.882, 0.2596, 0.3933, 0.882, 0.2596, 0.388, 0.8848, 0.2581, 0.388, 0.8848, 0.2581, 0.388, 0.8848, 0.2581, 0.5949, 0.7919, 0.1377, 0.5949, 0.7919, 0.1377, 0.5949, 0.7919, 0.1377, -0.09034, 0.9647, 0.2473, -0.09034, 0.9647, 0.2473, -0.09034, 0.9647, 0.2473, 0.2607, 0.9301, 0.2589, 0.2607, 0.9301, 0.2589, 0.2607, 0.9301, 0.2589, 0.2042, 0.9229, 0.3263, 0.2042, 0.9229, 0.3263, 0.2042, 0.9229, 0.3263, -0.3829, 0.9198, -0.08623, -0.3829, 0.9198, -0.08623, -0.3829, 0.9198, -0.08623, -0.4193, 0.7691, -0.4823, -0.4193, 0.7691, -0.4823, -0.4193, 0.7691, -0.4823, -0.2713, 0.8866, -0.3747, -0.2713, 0.8866, -0.3747, -0.2713, 0.8866, -0.3747, -0.1245, 0.688, 0.7149, -0.1245, 0.688, 0.7149, -0.1245, 0.688, 0.7149, 0.03471, 0.7002, 0.7131, 0.03471, 0.7002, 0.7131, 0.03471, 0.7002, 0.7131, -0.05699, 0.588, 0.8068, -0.05699, 0.588, 0.8068, -0.05699, 0.588, 0.8068, -0.3398, 0.8092, -0.4794, -0.3398, 0.8092, -0.4794, -0.3398, 0.8092, -0.4794, 0.05175, 0.8089, -0.5857, 0.05175, 0.8089, -0.5857, 0.05175, 0.8089, -0.5857, 0.1316, 0.751, -0.6471, 0.1316, 0.751, -0.6471, 0.1316, 0.751, -0.6471, -0.2339, 0.2282, 0.9451, -0.2339, 0.2282, 0.9451, -0.2339, 0.2282, 0.9451, -0.2027, 0.2523, 0.9462, -0.2027, 0.2523, 0.9462, -0.2027, 0.2523, 0.9462, -0.1997, 0.3025, 0.932, -0.1997, 0.3025, 0.932, -0.1997, 0.3025, 0.932, -0.06575, -0.992, -0.1082, -0.06575, -0.992, -0.1082, -0.06575, -0.992, -0.1082, -0.1681, -0.9848, 0.04265, -0.1681, -0.9848, 0.04265, -0.1681, -0.9848, 0.04265, 0.08052, -0.8231, 0.5622, 0.08052, -0.8231, 0.5622, 0.08052, -0.8231, 0.5622, 0.4958, -0.3741, 0.7837, 0.4958, -0.3741, 0.7837, 0.4958, -0.3741, 0.7837, 0.5244, -0.3125, 0.792, 0.5244, -0.3125, 0.792, 0.5244, -0.3125, 0.792, 0.4548, -0.1741, 0.8734, 0.4548, -0.1741, 0.8734, 0.4548, -0.1741, 0.8734, -0.3537, -0.3391, 0.8717, -0.3537, -0.3391, 0.8717, -0.3537, -0.3391, 0.8717, -0.2818, -0.1381, 0.9495, -0.2818, -0.1381, 0.9495, -0.2818, -0.1381, 0.9495, -0.4218, 0.06391, 0.9044, -0.4218, 0.06391, 0.9044, -0.4218, 0.06391, 0.9044, -0.0882, -0.6111, -0.7866, -0.0882, -0.6111, -0.7866, -0.0882, -0.6111, -0.7866, -0.04801, -0.5982, -0.7999, -0.04801, -0.5982, -0.7999, -0.04801, -0.5982, -0.7999, -0.07703, -0.5703, -0.8178, -0.07703, -0.5703, -0.8178, -0.07703, -0.5703, -0.8178, -0.1169, -0.4749, -0.8723, -0.1169, -0.4749, -0.8723, -0.1169, -0.4749, -0.8723, -0.2402, -0.4098, -0.88, -0.2402, -0.4098, -0.88, -0.2402, -0.4098, -0.88, -0.2209, -0.5895, -0.777, -0.2209, -0.5895, -0.777, -0.2209, -0.5895, -0.777, -0.2982, 0.2027, -0.9327, -0.2982, 0.2027, -0.9327, -0.2982, 0.2027, -0.9327, 0.1055, -0.2008, -0.9739, 0.1055, -0.2008, -0.9739, 0.1055, -0.2008, -0.9739, -0.04299, -0.3618, -0.9313, -0.04299, -0.3618, -0.9313, -0.04299, -0.3618, -0.9313, 0.6085, -0.2043, -0.7668, 0.6085, -0.2043, -0.7668, 0.6085, -0.2043, -0.7668, 0.4018, -0.3993, -0.8241, 0.4018, -0.3993, -0.8241, 0.4018, -0.3993, -0.8241, 0.5023, -0.3975, -0.7679, 0.5023, -0.3975, -0.7679, 0.5023, -0.3975, -0.7679, -0.163, -0.07006, -0.9841, -0.163, -0.07006, -0.9841, -0.163, -0.07006, -0.9841, -0.2155, -0.109, -0.9704, -0.2149, -0.1091, -0.9705, -0.2153, -0.1091, -0.9704, -0.2149, -0.1091, -0.9705, -0.2148, -0.1091, -0.9706, -0.2153, -0.1091, -0.9704, -0.2131, -0.05938, -0.9752, -0.2131, -0.05938, -0.9752, -0.2131, -0.05938, -0.9752, -0.3062, 0.06608, -0.9497, -0.3062, 0.06608, -0.9497, -0.3062, 0.06608, -0.9497, -0.4333, -0.2371, -0.8695, -0.4333, -0.2371, -0.8695, -0.4333, -0.2371, -0.8695, 0.664, -0.3927, -0.6363, 0.664, -0.3927, -0.6363, 0.664, -0.3927, -0.6363, 0.5001, -0.5603, -0.6602, 0.5001, -0.5603, -0.6602, 0.5001, -0.5603, -0.6602, 0.2739, -0.3042, -0.9124, 0.2739, -0.3042, -0.9124, 0.2739, -0.3042, -0.9124, -0.04961, 0.4151, -0.9084, -0.04961, 0.4151, -0.9084, -0.04961, 0.4151, -0.9084, -0.07087, 0.4436, -0.8934, -0.07087, 0.4436, -0.8934, -0.07087, 0.4436, -0.8934, -0.06871, 0.3384, -0.9385, -0.06871, 0.3384, -0.9385, -0.06871, 0.3384, -0.9385, 0.08402, 0.3015, -0.9497, 0.08402, 0.3015, -0.9497, 0.08402, 0.3015, -0.9497, 0.1389, 0.227, -0.9639, 0.1383, 0.2267, -0.9641, 0.138, 0.2266, -0.9642, 0.1679, 0.5751, -0.8006, 0.1679, 0.5751, -0.8006, 0.1679, 0.5751, -0.8006, 0.5075, 0.5206, -0.6867, 0.5075, 0.5206, -0.6867, 0.5075, 0.5206, -0.6867, 0.5214, 0.585, -0.6212, 0.5214, 0.585, -0.6212, 0.5214, 0.585, -0.6212, 0.3475, 0.4616, -0.8162, 0.3475, 0.4616, -0.8162, 0.3475, 0.4616, -0.8162, -0.09111, 0.2844, -0.9544, -0.09111, 0.2844, -0.9544, -0.09111, 0.2844, -0.9544, 0.251, 0.5072, -0.8245, 0.251, 0.5072, -0.8245, 0.251, 0.5072, -0.8245, -0.1606, 0.5793, -0.7992, -0.1606, 0.5793, -0.7992, -0.1606, 0.5793, -0.7992, 0.4024, 0.5727, -0.7142, 0.4024, 0.5727, -0.7142, 0.4024, 0.5727, -0.7142, 0.3755, 0.545, -0.7497, 0.3755, 0.545, -0.7497, 0.3755, 0.545, -0.7497, 0.4814, 0.5665, -0.6689, 0.4814, 0.5665, -0.6689, 0.4814, 0.5665, -0.6689, -0.0102, 0.4134, -0.9105, -0.0102, 0.4134, -0.9105, -0.0102, 0.4134, -0.9105, 0.01057, 0.3928, -0.9196, 0.01057, 0.3928, -0.9196, 0.01057, 0.3928, -0.9196, -0.003596, 0.359, -0.9333, -0.003596, 0.359, -0.9333, -0.003596, 0.359, -0.9333, -0.2592, 0.0522, -0.9644, -0.2592, 0.0522, -0.9644, -0.2592, 0.0522, -0.9644, -0.3274, -0.04971, -0.9436, -0.3274, -0.04971, -0.9436, -0.3274, -0.04971, -0.9436, -0.4899, -0.02328, -0.8714, -0.4899, -0.02328, -0.8714, -0.4899, -0.02328, -0.8714, -0.5024, -0.05146, -0.8631, -0.5024, -0.05146, -0.8631, -0.5024, -0.05146, -0.8631, -0.4466, -0.1103, -0.8879, -0.4466, -0.1103, -0.8879, -0.4466, -0.1103, -0.8879, -0.3993, 0.03058, -0.9163, -0.3993, 0.03058, -0.9163, -0.3993, 0.03058, -0.9163, -0.3578, 0.263, -0.896, -0.3578, 0.263, -0.896, -0.3578, 0.263, -0.896, -0.3109, 0.2285, -0.9226, -0.3109, 0.2285, -0.9226, -0.3109, 0.2285, -0.9226, -0.3118, 0.2005, -0.9288, -0.3118, 0.2005, -0.9288, -0.3118, 0.2005, -0.9288, -0.1486, -0.04869, 0.9877, -0.1486, -0.04869, 0.9877, -0.1486, -0.04869, 0.9877, -0.3528, 0.1611, 0.9217, -0.3528, 0.1611, 0.9217, -0.3528, 0.1611, 0.9217, -0.4115, 0.1313, 0.9019, -0.4115, 0.1313, 0.9019, -0.4115, 0.1313, 0.9019, -0.09808, 0.3656, 0.9256, -0.09808, 0.3656, 0.9256, -0.09808, 0.3656, 0.9256, -0.1015, 0.3632, 0.9262, -0.1015, 0.3632, 0.9262, -0.1015, 0.3632, 0.9262, -0.1491, 0.2669, 0.9521, -0.1491, 0.2669, 0.9521, -0.1491, 0.2669, 0.9521, -0.101, 0.3597, 0.9276, -0.101, 0.3597, 0.9276, -0.101, 0.3597, 0.9276, -0.09385, 0.3419, 0.9351, -0.09385, 0.3419, 0.9351, -0.09385, 0.3419, 0.9351, -0.1383, 0.3369, 0.9313, -0.1383, 0.3369, 0.9313, -0.1383, 0.3369, 0.9313, -0.1062, 0.2076, 0.9724, -0.1062, 0.2076, 0.9724, -0.1062, 0.2076, 0.9724, 0.02279, 0.4531, 0.8912, 0.02279, 0.4531, 0.8912, 0.02279, 0.4531, 0.8912, 0.09122, 0.1672, 0.9817, 0.09122, 0.1672, 0.9817, 0.09122, 0.1672, 0.9817, -0.03263, -0.2003, 0.9792, -0.03263, -0.2003, 0.9792, -0.03263, -0.2003, 0.9792, -0.05267, -0.2661, 0.9625, -0.05267, -0.2661, 0.9625, -0.05267, -0.2661, 0.9625, -0.1523, -0.03264, 0.9878, -0.1523, -0.03264, 0.9878, -0.1523, -0.03264, 0.9878, -0.3554, 0.4649, 0.8109, -0.3554, 0.4649, 0.8109, -0.3554, 0.4649, 0.8109, -0.3413, 0.4779, 0.8094, -0.3413, 0.4779, 0.8094, -0.3413, 0.4779, 0.8094, -0.1778, 0.1499, 0.9726, -0.1778, 0.1499, 0.9726, -0.1778, 0.1499, 0.9726, 0.3221, 0.4316, 0.8426, 0.3221, 0.4316, 0.8426, 0.3221, 0.4316, 0.8426, 0.321, 0.5364, 0.7805, 0.321, 0.5364, 0.7805, 0.321, 0.5364, 0.7805, 0.1095, 0.5485, 0.829, 0.1095, 0.5485, 0.829, 0.1095, 0.5485, 0.829, 0.05828, 0.03886, 0.9975, 0.05828, 0.03886, 0.9975, 0.05828, 0.03886, 0.9975, 0.01478, 0.1455, 0.9892, 0.01478, 0.1455, 0.9892, 0.01478, 0.1455, 0.9892, 0.06835, 0.1214, 0.9902, 0.06835, 0.1214, 0.9902, 0.06835, 0.1214, 0.9902, 0.5291, 0.1153, 0.8407, 0.5291, 0.1153, 0.8407, 0.5291, 0.1153, 0.8407, 0.2452, 0.3461, 0.9056, 0.2452, 0.3461, 0.9056, 0.2452, 0.3461, 0.9056, -0.04279, 0.285, 0.9576, -0.04279, 0.285, 0.9576, -0.04279, 0.285, 0.9576, 0.2362, -0.4062, 0.8827, 0.2362, -0.4062, 0.8827, 0.2362, -0.4062, 0.8827, 0.231, -0.4202, 0.8775, 0.231, -0.4202, 0.8775, 0.231, -0.4202, 0.8775, 0.2813, -0.6699, 0.6871, 0.2813, -0.6699, 0.6871, 0.2813, -0.6699, 0.6871, 0.614, 0.767, 0.1864, 0.614, 0.767, 0.1864, 0.614, 0.767, 0.1864, 0.5403, 0.7222, 0.4318, 0.5403, 0.7222, 0.4318, 0.5403, 0.7222, 0.4318, 0.5631, 0.6688, 0.4854, 0.5631, 0.6688, 0.4854, 0.5631, 0.6688, 0.4854, 0.5548, -0.2703, 0.7868, 0.5548, -0.2703, 0.7868, 0.5548, -0.2703, 0.7868, 0.4296, -0.03484, 0.9024, 0.4296, -0.03484, 0.9024, 0.4296, -0.03484, 0.9024, 0.1352, -0.03239, 0.9903, 0.1352, -0.03239, 0.9903, 0.1352, -0.03239, 0.9903, 0.1922, -0.3108, 0.9308, 0.1922, -0.3108, 0.9308, 0.1922, -0.3108, 0.9308, 0.2937, -0.233, 0.9271, 0.2937, -0.233, 0.9271, 0.2937, -0.233, 0.9271, 0.5557, -0.4023, 0.7276, 0.5557, -0.4023, 0.7276, 0.5557, -0.4023, 0.7276, -0.5931, -0.6161, 0.5183, -0.5931, -0.6161, 0.5183, -0.5931, -0.6161, 0.5183, -0.6203, -0.5859, 0.5215, -0.6203, -0.5859, 0.5215, -0.6203, -0.5859, 0.5215, -0.5953, -0.5869, 0.5487, -0.5953, -0.5869, 0.5487, -0.5953, -0.5869, 0.5487, 0.6798, -0.2463, 0.6908, 0.6798, -0.2463, 0.6908, 0.6798, -0.2463, 0.6908, 0.7166, -0.1726, 0.6758, 0.7166, -0.1726, 0.6758, 0.7166, -0.1726, 0.6758, 0.7231, -0.4475, 0.5262, 0.7231, -0.4475, 0.5262, 0.7231, -0.4475, 0.5262, 0.8049, -0.2404, 0.5425, 0.8049, -0.2404, 0.5425, 0.8049, -0.2404, 0.5425, 0.8242, -0.4335, 0.3644, 0.8242, -0.4335, 0.3644, 0.8242, -0.4335, 0.3644, 0.4395, -0.2165, 0.8717, 0.4395, -0.2165, 0.8717, 0.4395, -0.2165, 0.8717, 0.698, 0.02931, 0.7155, 0.698, 0.02931, 0.7155, 0.698, 0.02931, 0.7155, 0.6022, -0.2141, 0.7691, 0.6022, -0.2141, 0.7691, 0.6022, -0.2141, 0.7691, 0.5772, 0.04861, 0.8151, 0.5772, 0.04861, 0.8151, 0.5772, 0.04861, 0.8151, 0.7065, 0.6835, 0.1838, 0.7065, 0.6835, 0.1838, 0.7065, 0.6835, 0.1838, 0.7281, 0.6366, 0.2542, 0.7281, 0.6366, 0.2542, 0.7281, 0.6366, 0.2542, 0.8527, 0.4404, 0.2811, 0.8527, 0.4404, 0.2811, 0.8527, 0.4404, 0.2811, 0.783, -0.5143, -0.3499, 0.783, -0.5143, -0.3499, 0.783, -0.5143, -0.3499, 0.7772, -0.5216, -0.352, 0.7772, -0.5216, -0.352, 0.7772, -0.5216, -0.352, 0.8288, -0.5568, -0.05446, 0.8288, -0.5568, -0.05446, 0.8288, -0.5568, -0.05446, 0.7774, 0.384, -0.4983, 0.7774, 0.384, -0.4983, 0.7774, 0.384, -0.4983, 0.7777, 0.3858, -0.4964, 0.7777, 0.3858, -0.4964, 0.7777, 0.3858, -0.4964, 0.862, 0.3516, -0.3652, 0.862, 0.3516, -0.3652, 0.862, 0.3516, -0.3652, 0.8801, 0.03583, -0.4735, 0.8801, 0.03583, -0.4735, 0.8801, 0.03583, -0.4735, 0.8267, 0.09341, -0.5548, 0.8267, 0.09341, -0.5548, 0.8267, 0.09341, -0.5548, 0.7988, -0.1617, -0.5795, 0.7988, -0.1617, -0.5795, 0.7988, -0.1617, -0.5795, 0.8238, 0.5405, -0.1707, 0.8238, 0.5405, -0.1707, 0.8238, 0.5405, -0.1707, 0.8427, 0.5179, -0.1471, 0.8427, 0.5179, -0.1471, 0.8427, 0.5179, -0.1471, 0.8895, 0.4288, -0.1577, 0.8895, 0.4288, -0.1577, 0.8895, 0.4288, -0.1577, 0.9531, 0.2353, -0.1902, 0.9531, 0.2353, -0.1902, 0.9531, 0.2353, -0.1902, 0.923, 0.08444, -0.3754, 0.923, 0.08444, -0.3754, 0.923, 0.08444, -0.3754, 0.998, 0.06335, 0.008965, 0.998, 0.06335, 0.008965, 0.998, 0.06335, 0.008965, 0.9563, 0.289, 0.04454, 0.9563, 0.289, 0.04454, 0.9563, 0.289, 0.04454, 0.946, 0.3182, 0.06129, 0.946, 0.3182, 0.06129, 0.946, 0.3182, 0.06129, 0.9352, 0.3539, -0.01174, 0.9352, 0.3539, -0.01174, 0.9352, 0.3539, -0.01174, 0.8008, -0.5693, -0.1859, 0.8008, -0.5693, -0.1859, 0.8008, -0.5693, -0.1859, 0.8983, -0.2727, -0.3445, 0.8983, -0.2727, -0.3445, 0.8983, -0.2727, -0.3445, 0.7147, -0.5602, -0.4189, 0.7147, -0.5602, -0.4189, 0.7147, -0.5602, -0.4189, 0.9395, 0.3394, 0.04691, 0.9395, 0.3394, 0.04691, 0.9395, 0.3394, 0.04691, 0.7113, 0.5322, 0.4591, 0.7113, 0.5322, 0.4591, 0.7113, 0.5322, 0.4591, 0.793, 0.5702, 0.2145, 0.793, 0.5702, 0.2145, 0.793, 0.5702, 0.2145, 0.9566, -0.044, -0.288, 0.9566, -0.044, -0.288, 0.9566, -0.044, -0.288, 0.9456, -0.06529, -0.3188, 0.9456, -0.06529, -0.3188, 0.9456, -0.06529, -0.3188, 0.9888, -0.1435, -0.04091, 0.9888, -0.1435, -0.04091, 0.9888, -0.1435, -0.04091, 0.779, -0.3549, -0.5169, 0.779, -0.3549, -0.5169, 0.779, -0.3549, -0.5169, 0.9054, -0.1927, -0.3783, 0.9054, -0.1927, -0.3783, 0.9054, -0.1927, -0.3783, 0.9349, -0.1991, -0.2939, 0.9349, -0.1991, -0.2939, 0.9349, -0.1991, -0.2939, 0.7917, -0.3497, 0.5009, 0.7917, -0.3497, 0.5009, 0.7917, -0.3497, 0.5009, 0.7883, -0.3539, 0.5032, 0.7883, -0.3539, 0.5032, 0.7883, -0.3539, 0.5032, 0.7311, -0.5135, 0.4493, 0.7311, -0.5135, 0.4493, 0.7311, -0.5135, 0.4493, 0.6001, -0.203, -0.7737, 0.6001, -0.203, -0.7737, 0.6001, -0.203, -0.7737, 0.6222, -0.248, -0.7425, 0.6222, -0.248, -0.7425, 0.6222, -0.248, -0.7425, 0.5534, -0.3916, -0.7351, 0.5534, -0.3916, -0.7351, 0.5534, -0.3916, -0.7351, -0.1755, -0.9776, 0.1166, -0.1755, -0.9776, 0.1166, -0.1755, -0.9776, 0.1166, 0.07295, -0.9322, 0.3545, 0.07295, -0.9322, 0.3545, 0.07295, -0.9322, 0.3545, 0.146, -0.8811, 0.4498, 0.146, -0.8811, 0.4498, 0.146, -0.8811, 0.4498, 0.2776, -0.7103, 0.6468, 0.2776, -0.7103, 0.6468, 0.2776, -0.7103, 0.6468, 0.3135, -0.6762, 0.6667, 0.3135, -0.6762, 0.6667, 0.3135, -0.6762, 0.6667, 0.2649, -0.5949, 0.7589, 0.2649, -0.5949, 0.7589, 0.2649, -0.5949, 0.7589, 0.2742, -0.9154, 0.2948, 0.2742, -0.9154, 0.2948, 0.2742, -0.9154, 0.2948, 0.2253, -0.8986, 0.3765, 0.2253, -0.8986, 0.3765, 0.2253, -0.8986, 0.3765, -0.04117, -0.9783, 0.203, -0.04117, -0.9783, 0.203, -0.04117, -0.9783, 0.203, -0.09869, -0.9329, 0.3463, -0.09869, -0.9329, 0.3463, -0.09869, -0.9329, 0.3463, 0.01888, -0.9898, 0.1416, 0.01888, -0.9898, 0.1416, 0.01888, -0.9898, 0.1416, -0.1518, -0.9513, 0.2683, -0.1518, -0.9513, 0.2683, -0.1518, -0.9513, 0.2683, 0.05656, -0.9594, 0.2764, 0.05656, -0.9594, 0.2764, 0.05656, -0.9594, 0.2764, 0.1033, -0.9463, 0.3064, 0.1033, -0.9463, 0.3064, 0.1033, -0.9463, 0.3064, 0.09867, -0.9219, 0.3746, 0.09867, -0.9219, 0.3746, 0.09867, -0.9219, 0.3746, 0.5343, -0.8373, -0.1162, 0.5343, -0.8373, -0.1162, 0.5343, -0.8373, -0.1162, 0.4319, -0.8944, 0.1166, 0.4319, -0.8944, 0.1166, 0.4319, -0.8944, 0.1166, -0.08787, -0.9348, 0.3442, -0.08787, -0.9348, 0.3442, -0.08787, -0.9348, 0.3442, 0.2553, -0.9019, -0.3484, 0.2553, -0.9019, -0.3484, 0.2553, -0.9019, -0.3484, 0.01427, -0.9568, -0.2904, 0.01427, -0.9568, -0.2904, 0.01427, -0.9568, -0.2904, 0.02649, -0.9575, -0.2871, 0.02649, -0.9575, -0.2871, 0.02649, -0.9575, -0.2871, -0.3587, -0.9219, 0.1465, -0.3587, -0.9219, 0.1465, -0.3587, -0.9219, 0.1465, -0.00933, -0.9865, -0.1633, -0.00933, -0.9865, -0.1633, -0.00933, -0.9865, -0.1633, -0.235, -0.9515, -0.1985, -0.235, -0.9515, -0.1985, -0.235, -0.9515, -0.1985, 0.7959, -0.5742, -0.1919, 0.7959, -0.5742, -0.1919, 0.7959, -0.5742, -0.1919, 0.6571, -0.7491, -0.08401, 0.6571, -0.7491, -0.08401, 0.6571, -0.7491, -0.08401, 0.4904, -0.8516, -0.1852, 0.4904, -0.8516, -0.1852, 0.4904, -0.8516, -0.1852, -0.6197, -0.6089, -0.4952, -0.6197, -0.6089, -0.4952, -0.6197, -0.6089, -0.4952, -0.8318, -0.5238, -0.1838, -0.8318, -0.5238, -0.1838, -0.8318, -0.5238, -0.1838, -0.6401, -0.7313, -0.2356, -0.6401, -0.7313, -0.2356, -0.6401, -0.7313, -0.2356, -0.0392, -0.861, -0.5071, -0.0392, -0.861, -0.5071, -0.0392, -0.861, -0.5071, 0.2388, -0.9561, -0.17, 0.2388, -0.9561, -0.17, 0.2388, -0.9561, -0.17, 0.113, -0.9936, -0.00506, 0.113, -0.9936, -0.00506, 0.113, -0.9936, -0.00506, 0.2338, -0.5359, -0.8112, 0.2338, -0.5359, -0.8112, 0.2338, -0.5359, -0.8112, -0.1188, -0.5095, -0.8522, -0.1188, -0.5095, -0.8522, -0.1188, -0.5095, -0.8522, -0.1273, -0.7674, -0.6284, -0.1273, -0.7674, -0.6284, -0.1273, -0.7674, -0.6284, -0.5141, -0.8577, -0.0111, -0.5141, -0.8577, -0.0111, -0.5141, -0.8577, -0.0111, -0.2754, -0.9131, 0.3008, -0.2754, -0.9131, 0.3008, -0.2754, -0.9131, 0.3008, -0.2935, -0.8827, 0.367, -0.2935, -0.8827, 0.367, -0.2935, -0.8827, 0.367, -0.5606, -0.7684, -0.3087, -0.5606, -0.7684, -0.3087, -0.5606, -0.7684, -0.3087, -0.5531, -0.7712, -0.3153, -0.5531, -0.7712, -0.3153, -0.5531, -0.7712, -0.3153, -0.6654, -0.675, -0.3187, -0.6654, -0.675, -0.3187, -0.6654, -0.675, -0.3187, -0.05317, -0.4698, -0.8811, -0.05317, -0.4698, -0.8811, -0.05317, -0.4698, -0.8811, 0.01062, -0.4027, -0.9153, 0.01062, -0.4027, -0.9153, 0.01062, -0.4027, -0.9153, -0.000254, -0.3906, -0.9206, -0.000254, -0.3906, -0.9206, -0.000254, -0.3906, -0.9206, -0.4, 0.3224, 0.8579, -0.4, 0.3224, 0.8579, -0.4, 0.3224, 0.8579, -0.2058, 0.2176, 0.9541, -0.2058, 0.2176, 0.9541, -0.2058, 0.2176, 0.9541, -0.3122, 0.244, 0.9182, -0.3122, 0.244, 0.9182, -0.3122, 0.244, 0.9182, -0.5836, -0.04965, 0.8106, -0.5836, -0.04965, 0.8106, -0.5836, -0.04965, 0.8106, -0.6038, -0.06887, 0.7941, -0.6038, -0.06887, 0.7941, -0.6038, -0.06887, 0.7941, -0.7411, 0.09916, 0.6641, -0.7411, 0.09916, 0.6641, -0.7411, 0.09916, 0.6641, -0.5786, -0.8099, -0.09609, -0.5786, -0.8099, -0.09609, -0.5786, -0.8099, -0.09609, -0.6765, -0.6202, 0.3972, -0.6765, -0.6202, 0.3972, -0.6765, -0.6202, 0.3972, -0.5934, -0.7263, 0.347, -0.5934, -0.7263, 0.347, -0.5934, -0.7263, 0.347, -0.965, 0.134, -0.2253, -0.965, 0.134, -0.2253, -0.965, 0.134, -0.2253, -0.9278, 0.3338, -0.1669, -0.9278, 0.3338, -0.1669, -0.9278, 0.3338, -0.1669, -0.8966, 0.4095, -0.1688, -0.8966, 0.4095, -0.1688, -0.8966, 0.4095, -0.1688, -0.9016, -0.1395, -0.4094, -0.9016, -0.1395, -0.4094, -0.9016, -0.1395, -0.4094, -0.9565, 0.2615, -0.1294, -0.9565, 0.2615, -0.1294, -0.9565, 0.2615, -0.1294, -0.9859, 0.105, -0.1306, -0.9859, 0.105, -0.1306, -0.9859, 0.105, -0.1306, -0.8071, -0.5632, -0.1774, -0.8071, -0.5632, -0.1774, -0.8071, -0.5632, -0.1774, -0.9685, -0.2428, -0.05504, -0.9685, -0.2428, -0.05504, -0.9685, -0.2428, -0.05504, -0.9891, -0.1127, -0.09524, -0.9891, -0.1127, -0.09524, -0.9891, -0.1127, -0.09524, -0.8219, 0.4071, 0.3983, -0.8219, 0.4071, 0.3983, -0.8219, 0.4071, 0.3983, -0.7503, 0.5419, 0.3786, -0.7503, 0.5419, 0.3786, -0.7503, 0.5419, 0.3786, -0.7134, 0.5126, 0.4778, -0.7134, 0.5126, 0.4778, -0.7134, 0.5126, 0.4778, -0.9335, -0.2328, -0.2729, -0.9335, -0.2328, -0.2729, -0.9335, -0.2328, -0.2729, -0.8172, -0.5486, -0.1767, -0.8172, -0.5486, -0.1767, -0.8172, -0.5486, -0.1767, -0.8428, -0.5378, -0.02061, -0.8428, -0.5378, -0.02061, -0.8428, -0.5378, -0.02061, -0.8936, -0.03469, -0.4476, -0.8936, -0.03469, -0.4476, -0.8936, -0.03469, -0.4476, -0.9096, -0.1514, -0.387, -0.9096, -0.1514, -0.387, -0.9096, -0.1514, -0.387, -0.916, -0.1552, -0.3698, -0.916, -0.1552, -0.3698, -0.916, -0.1552, -0.3698, -0.6252, 0.05008, -0.7788, -0.6252, 0.05008, -0.7788, -0.6252, 0.05008, -0.7788, -0.5894, -0.1546, -0.7929, -0.5894, -0.1546, -0.7929, -0.5894, -0.1546, -0.7929, -0.5648, -0.04538, -0.824, -0.5648, -0.04538, -0.824, -0.5648, -0.04538, -0.824, -0.983, 0.1275, -0.1324, -0.983, 0.1275, -0.1324, -0.983, 0.1275, -0.1324, -0.9805, -0.00654, -0.1965, -0.9805, -0.00654, -0.1965, -0.9805, -0.00654, -0.1965, -0.9589, 0.1315, -0.2515, -0.9589, 0.1315, -0.2515, -0.9589, 0.1315, -0.2515, -0.9943, -0.04334, -0.09723, -0.9943, -0.04334, -0.09723, -0.9943, -0.04334, -0.09723, -0.9954, -0.07321, -0.06257, -0.9954, -0.07321, -0.06257, -0.9954, -0.07321, -0.06257, -0.9988, -0.02591, 0.04154, -0.9988, -0.02591, 0.04154, -0.9988, -0.02591, 0.04154, -0.9559, 0.2733, -0.1072, -0.9559, 0.2733, -0.1072, -0.9559, 0.2733, -0.1072, -0.9875, -0.02336, -0.1559, -0.9875, -0.02336, -0.1559, -0.9875, -0.02336, -0.1559, -0.8995, 0.2866, -0.3299, -0.8995, 0.2866, -0.3299, -0.8995, 0.2866, -0.3299, -0.7029, 0.6845, 0.1934, -0.7029, 0.6845, 0.1934, -0.7029, 0.6845, 0.1934, -0.8972, -0.07944, 0.4345, -0.8972, -0.07944, 0.4345, -0.8972, -0.07944, 0.4345, -0.9547, -0.0481, 0.2936, -0.9547, -0.0481, 0.2936, -0.9547, -0.0481, 0.2936, -0.8408, 0.1482, -0.5206, -0.8408, 0.1482, -0.5206, -0.8408, 0.1482, -0.5206, -0.8348, 0.2876, -0.4694, -0.8348, 0.2876, -0.4694, -0.8348, 0.2876, -0.4694, -0.9346, 0.05757, -0.3509, -0.9346, 0.05757, -0.3509, -0.9346, 0.05757, -0.3509, -0.3645, 0.9293, -0.06037, -0.3645, 0.9293, -0.06037, -0.3645, 0.9293, -0.06037, -0.1918, 0.9567, -0.219, -0.1918, 0.9567, -0.219, -0.1918, 0.9567, -0.219, -0.2879, 0.6958, -0.658, -0.2879, 0.6958, -0.658, -0.2879, 0.6958, -0.658, 0.02818, 0.5749, -0.8177, 0.02818, 0.5749, -0.8177, 0.02818, 0.5749, -0.8177, 0.1664, 0.7145, -0.6795, 0.1664, 0.7145, -0.6795, 0.1664, 0.7145, -0.6795, 0.02481, 0.804, -0.5941, 0.02481, 0.804, -0.5941, 0.02481, 0.804, -0.5941, 0.4058, 0.5186, -0.7525, 0.4058, 0.5186, -0.7525, 0.4058, 0.5186, -0.7525, 0.4393, 0.3552, -0.8251, 0.4393, 0.3552, -0.8251, 0.4393, 0.3552, -0.8251, 0.4478, 0.3745, -0.8119, 0.4478, 0.3745, -0.8119, 0.4478, 0.3745, -0.8119, -0.4166, 0.8864, 0.2021, -0.4166, 0.8864, 0.2021, -0.4166, 0.8864, 0.2021, -0.3609, 0.9181, 0.1638, -0.3609, 0.9181, 0.1638, -0.3609, 0.9181, 0.1638, -0.3629, 0.9138, 0.1825, -0.3629, 0.9138, 0.1825, -0.3629, 0.9138, 0.1825, -0.0339, 0.9994, -0.008597, -0.0339, 0.9994, -0.008597, -0.0339, 0.9994, -0.008597, -0.4049, 0.8817, -0.2421, -0.4049, 0.8817, -0.2421, -0.4049, 0.8817, -0.2421, -0.44, 0.8662, -0.2368, -0.44, 0.8662, -0.2368, -0.44, 0.8662, -0.2368, 0.6754, 0.6604, -0.3282, 0.6754, 0.6604, -0.3282, 0.6754, 0.6604, -0.3282, 0.6872, 0.6536, -0.3172, 0.6872, 0.6536, -0.3172, 0.6872, 0.6536, -0.3172, 0.2517, 0.9068, -0.3381, 0.2517, 0.9068, -0.3381, 0.2517, 0.9068, -0.3381, -0.3791, 0.8443, -0.3787, -0.3791, 0.8443, -0.3787, -0.3791, 0.8443, -0.3787, -0.3004, 0.9049, -0.3016, -0.3004, 0.9049, -0.3016, -0.3004, 0.9049, -0.3016, -0.7357, 0.5815, -0.3473, -0.7357, 0.5815, -0.3473, -0.7357, 0.5815, -0.3473, 0.06187, 0.9376, -0.3421, 0.06187, 0.9376, -0.3421, 0.06187, 0.9376, -0.3421, 0.1088, 0.9058, -0.4096, 0.1088, 0.9058, -0.4096, 0.1088, 0.9058, -0.4096, 0.08846, 0.9857, -0.1435, 0.08846, 0.9857, -0.1435, 0.08846, 0.9857, -0.1435, 0.5348, 0.845, 0.006623, 0.5348, 0.845, 0.006623, 0.5348, 0.845, 0.006623, 0.7931, 0.6091, 0.004109, 0.7931, 0.6091, 0.004109, 0.7931, 0.6091, 0.004109, 0.3987, 0.8757, 0.2722, 0.3987, 0.8757, 0.2722, 0.3987, 0.8757, 0.2722, -0.4545, 0.4152, 0.7881, -0.4545, 0.4152, 0.7881, -0.4545, 0.4152, 0.7881, -0.444, 0.484, 0.7541, -0.444, 0.484, 0.7541, -0.444, 0.484, 0.7541, -0.5078, 0.5782, 0.6386, -0.5078, 0.5782, 0.6386, -0.5078, 0.5782, 0.6386, 0.07265, 0.5456, 0.8349, 0.07265, 0.5456, 0.8349, 0.07265, 0.5456, 0.8349, -0.3294, 0.2548, 0.9091, -0.3294, 0.2548, 0.9091, -0.3294, 0.2548, 0.9091, -0.2293, 0.8717, 0.4331, -0.2293, 0.8717, 0.4331, -0.2293, 0.8717, 0.4331, 0.1391, 0.8885, 0.4373, 0.1391, 0.8885, 0.4373, 0.1391, 0.8885, 0.4373, 0.2094, 0.8873, 0.4109, 0.2094, 0.8873, 0.4109, 0.2094, 0.8873, 0.4109, 0.2207, 0.9392, 0.2632, 0.2207, 0.9392, 0.2632, 0.2207, 0.9392, 0.2632, -0.5388, 0.4276, 0.7259, -0.5388, 0.4276, 0.7259, -0.5388, 0.4276, 0.7259, -0.5279, 0.4435, 0.7243, -0.5279, 0.4435, 0.7243, -0.5279, 0.4435, 0.7243, -0.4275, 0.8372, 0.3412, -0.4275, 0.8372, 0.3412, -0.4275, 0.8372, 0.3412, 0.05413, 0.9971, -0.05355, 0.05413, 0.9971, -0.05355, 0.05413, 0.9971, -0.05355, 0.1088, 0.9941, 0.003109, 0.1088, 0.9941, 0.003109, 0.1088, 0.9941, 0.003109, -0.1955, 0.98, 0.0373, -0.1955, 0.98, 0.0373, -0.1955, 0.98, 0.0373, 0.04812, 0.473, 0.8798, 0.04812, 0.473, 0.8798, 0.04812, 0.473, 0.8798, -0.05884, 0.2743, 0.9599, -0.05884, 0.2743, 0.9599, -0.05884, 0.2743, 0.9599, -0.1228, 0.6908, 0.7125, -0.1228, 0.6908, 0.7125, -0.1228, 0.6908, 0.7125, -0.2359, 0.9685, -0.07973, -0.2359, 0.9685, -0.07973, -0.2359, 0.9685, -0.07973, -0.07307, 0.9681, -0.2397, -0.07307, 0.9681, -0.2397, -0.07307, 0.9681, -0.2397, -0.1087, 0.692, -0.7136, -0.1087, 0.692, -0.7136, -0.1087, 0.692, -0.7136, -0.4809, 0.6696, 0.566, -0.4809, 0.6696, 0.566, -0.4809, 0.6696, 0.566, -0.4729, 0.4419, 0.7623, -0.4729, 0.4419, 0.7623, -0.4729, 0.4419, 0.7623, -0.2783, 0.416, 0.8657, -0.2783, 0.416, 0.8657, -0.2783, 0.416, 0.8657, -0.2881, -0.9356, -0.204, -0.2881, -0.9356, -0.204, -0.2881, -0.9356, -0.204, -0.1344, -0.8742, 0.4667, -0.1344, -0.8742, 0.4667, -0.1344, -0.8742, 0.4667, -0.02327, -0.9917, 0.1266, -0.02327, -0.9917, 0.1266, -0.02327, -0.9917, 0.1266, 0.669, -0.4804, 0.5672, 0.669, -0.4804, 0.5672, 0.669, -0.4804, 0.5672, 0.6431, -0.4056, 0.6495, 0.6431, -0.4056, 0.6495, 0.6431, -0.4056, 0.6495, 0.5162, -0.4247, 0.7438, 0.5162, -0.4247, 0.7438, 0.5162, -0.4247, 0.7438, 0.09591, -0.5853, 0.8051, 0.09591, -0.5853, 0.8051, 0.09591, -0.5853, 0.8051, 0.04664, -0.5423, 0.8389, 0.04664, -0.5423, 0.8389, 0.04664, -0.5423, 0.8389, -0.1738, -0.5816, 0.7947, -0.1738, -0.5816, 0.7947, -0.1738, -0.5816, 0.7947, -0.3954, -0.2446, -0.8853, -0.3954, -0.2446, -0.8853, -0.3954, -0.2446, -0.8853, -0.3734, -0.2723, -0.8868, -0.3734, -0.2723, -0.8868, -0.3734, -0.2723, -0.8868, -0.3706, -0.3118, -0.8749, -0.3706, -0.3118, -0.8749, -0.3706, -0.3118, -0.8749])] * 3)])

# ---- objects
ob_rock_1 = bpy.data.objects.new('Rock 1', me_cube_001)

# ---- transforms, parenting, visibility, modifiers, constraints
ob_rock_1.location = (0.0, 0.0, 0.0)
ob_rock_1.scale = (0.996, 1.051, 0.787)
ob_rock_1.color = (0.8, 0.8, 0.8, 1.0)
ob_rock_1.lineart.crease_threshold = 0.0

# ---- collection membership
col_collection_1.objects.link(ob_rock_1)

# ---- scene / render settings (as saved in the file)
scene.frame_start = 1; scene.frame_end = 250; scene.frame_set(1)
scene.render.engine = 'BLENDER_EEVEE_NEXT'
scene.render.resolution_percentage = 50
scene.render.dither_intensity = 0.0
scene.cycles.use_denoising = False
scene.cycles.samples = 10
scene.cycles.sampling_pattern = 'TABULATED_SOBOL'
scene.cycles.light_sampling_threshold = 0.0
scene.cycles.use_adaptive_sampling = False
scene.cycles.use_light_tree = False
scene.cycles.blur_glossy = 0.0
scene.cycles.pixel_filter_type = 'GAUSSIAN'
scene.cycles.sample_clamp_indirect = 0.0
scene.view_settings.view_transform = 'Standard'
bpy.context.view_layer.update()

# ---- added for rendering (the .blend has no active camera and no usable light): camera, sun
cam_auto = bpy.data.cameras.new('AutoCamera')
cam_auto.lens = 50.0
cam_auto.sensor_width = 36.0
cam_auto.clip_end = 1000.0
ob_auto_camera = bpy.data.objects.new('AutoCamera', cam_auto)
scene.collection.objects.link(ob_auto_camera)
ob_auto_camera.location = (4.75499, -5.70599, 3.80399)
ob_auto_camera.rotation_euler = (1.09748, -7.21219e-08, 0.694738)
scene.camera = ob_auto_camera
light_auto_sun = bpy.data.lights.new('AutoSun', 'SUN')
light_auto_sun.energy = 3.0
light_auto_sun.angle = 0.0523599
ob_auto_sun = bpy.data.objects.new('AutoSun', light_auto_sun)
scene.collection.objects.link(ob_auto_sun)
ob_auto_sun.rotation_euler = (0.872665, 0.174533, 0.523599)
bpy.context.view_layer.update()
